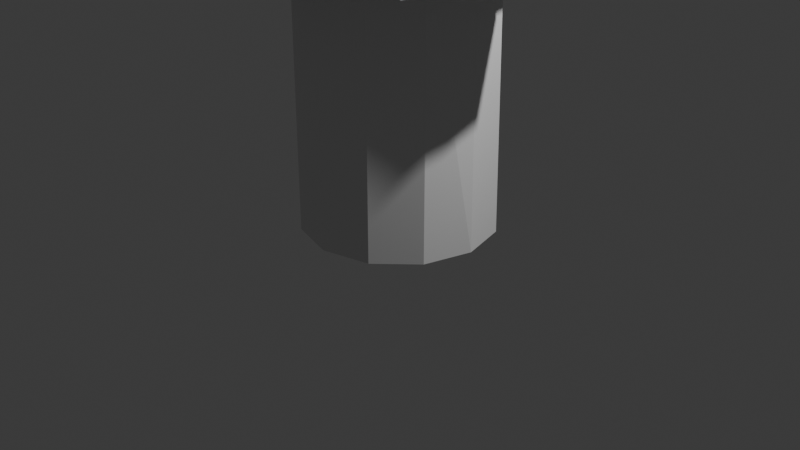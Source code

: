 # Source: 3WEEK_castle.blend  (saved by Blender 4.2.67; exported with 4.5.12 LTS)
import bpy
from mathutils import Matrix  # noqa: F401  (used for matrix-valued properties, if any)

bpy.ops.wm.read_factory_settings(use_empty=True)
scene = bpy.context.scene
scene.name = 'Scene'

# ---- collections
col_collection = bpy.data.collections.new('Collection'); scene.collection.children.link(col_collection)

# ---- world
world_world = bpy.data.worlds.new('World'); scene.world = world_world
world_world.use_nodes = True; world_world.node_tree.nodes.clear()
_N = world_world.node_tree.nodes; _L = world_world.node_tree.links
n0 = _N.new('ShaderNodeOutputWorld'); n0.name = 'World Output'; n0.location = (300, 300)
n1 = _N.new('ShaderNodeBackground'); n1.name = 'Background'; n1.location = (10, 300)
n1.inputs[0].default_value = (0.05088, 0.05088, 0.05088, 1.0)
_L.new(n1.outputs[0], n0.inputs[0])
n0.is_active_output = True
world_world.color = (0.05088, 0.05088, 0.05088)
world_world.sun_shadow_jitter_overblur = 0.0

# ---- cameras
cam_camera = bpy.data.cameras.new('Camera')
cam_camera.clip_end = 100.0
cam_camera.ortho_scale = 7.314

# ---- lights
light_light = bpy.data.lights.new('Light', 'POINT')
light_light.energy = 1000.0
light_light.shadow_soft_size = 0.1

# ---- meshes
me_circle = bpy.data.meshes.new('Circle')
me_circle.from_pydata([(0.0, 1.0, 0.0), (-0.5, 0.866, 0.0), (-0.866, 0.5, 0.0), (-1.0, 0.0, 0.0), (-0.866, -0.5, 0.0), (-0.5, -0.866, 0.0), (0.0, -1.0, 0.0), (0.5, -0.866, 0.0), (0.866, -0.5, 0.0), (1.0, 0.0, 0.0), (0.866, 0.5, 0.0), (0.5, 0.866, 0.0), (-0.0005917, 0.9813, 2.956), (-0.4644, 0.857, 2.956), (-0.8039, 0.5175, 2.956), (-0.9281, 0.05374, 2.956), (-0.866, -0.5, 2.956), (-0.5, -0.866, 2.956), (0.0, -1.0, 2.956), (0.5, -0.866, 2.956), (0.866, -0.5, 2.956), (0.9269, 0.05374, 2.956), (0.8027, 0.5175, 2.956), (0.4632, 0.857, 2.956), (-0.01574, 1.707, 2.972), (-0.8421, 1.485, 2.972), (-1.447, 0.8801, 2.972), (-1.669, 0.05374, 2.972), (-1.56, -0.891, 2.972), (-0.9073, -1.543, 2.972), (-0.01633, -1.782, 2.972), (0.8746, -1.543, 2.972), (1.527, -0.891, 2.972), (1.637, 0.05374, 2.972), (1.416, 0.8801, 2.972), (0.8107, 1.485, 2.972), (-0.01633, 0.0391, 6.026), (-0.03588, 0.03386, 6.026), (-0.05019, 0.01955, 6.026), (-0.05543, 1.71e-10, 6.026), (-0.05019, -0.01955, 6.026), (-0.03588, -0.03386, 6.026), (-0.01633, -0.0391, 6.026), (0.003217, -0.03386, 6.026), (0.01753, -0.01955, 6.026), (0.02277, 1.71e-10, 6.026), (0.01753, 0.01955, 6.026), (0.003217, 0.03386, 6.026), (-0.2972, 0.4865, 4.659), (-0.6539, 1.104, 3.517), (-1.121, 0.6376, 3.517), (-0.5029, 0.2809, 4.659), (0.4702, -0.2809, 4.659), (1.088, -0.6376, 3.517), (1.259, 3.933e-09, 3.517), (0.5455, 2.954e-10, 4.659), (-0.2972, -0.4865, 4.659), (-0.6539, -1.104, 3.517), (-0.01633, -1.275, 3.517), (-0.01633, -0.5618, 4.659), (-1.291, 3.933e-09, 3.517), (-0.5781, 2.954e-10, 4.659), (1.088, 0.6376, 3.517), (0.4702, 0.2809, 4.659), (0.6212, -1.104, 3.517), (0.2646, -0.4865, 4.659), (-1.121, -0.6376, 3.517), (-0.5029, -0.2809, 4.659), (0.6212, 1.104, 3.517), (0.2646, 0.4865, 4.659), (-0.01633, 0.5618, 4.659), (-0.01633, 1.275, 3.517)], [], [(4, 3, 15, 16), (11, 10, 22, 23), (1, 0, 12, 13), (8, 7, 19, 20), (5, 4, 16, 17), (0, 11, 23, 12), (2, 1, 13, 14), (9, 8, 20, 21), (6, 5, 17, 18), (3, 2, 14, 15), (10, 9, 21, 22), (7, 6, 18, 19), (25, 24, 71, 49), (32, 31, 64, 53), (29, 28, 66, 57), (52, 65, 43, 44), (56, 67, 40, 41), (28, 27, 60, 66), (24, 35, 68, 71), (26, 25, 49, 50), (33, 32, 53, 54), (30, 29, 57, 58), (70, 69, 47, 36), (31, 30, 58, 64), (34, 33, 54, 62), (27, 26, 50, 60), (69, 63, 46, 47), (67, 61, 39, 40), (65, 59, 42, 43), (63, 55, 45, 46), (61, 51, 38, 39), (59, 56, 41, 42), (55, 52, 44, 45), (51, 48, 37, 38), (69, 70, 71, 68), (67, 56, 57, 66), (65, 52, 53, 64), (70, 48, 49, 71), (63, 69, 68, 62), (61, 67, 66, 60), (59, 65, 64, 58), (55, 63, 62, 54), (51, 61, 60, 50), (56, 59, 58, 57), (52, 55, 54, 53), (48, 51, 50, 49), (48, 70, 36, 37)])
_uv = me_circle.uv_layers.new(name='UVMap')
_uv.uv.foreach_set('vector', [0.0, 0.0, 0.0, 0.0, 0.0, 0.0, 0.0, 0.0, 0.0, 0.0, 0.0, 0.0, 0.0, 0.0, 0.0, 0.0, 0.0, 0.0, 0.0, 0.0, 0.0, 0.0, 0.0, 0.0, 0.0, 0.0, 0.0, 0.0, 0.0, 0.0, 0.0, 0.0, 0.0, 0.0, 0.0, 0.0, 0.0, 0.0, 0.0, 0.0, 0.0, 0.0, 0.0, 0.0, 0.0, 0.0, 0.0, 0.0, 0.0, 0.0, 0.0, 0.0, 0.0, 0.0, 0.0, 0.0, 0.0, 0.0, 0.0, 0.0, 0.0, 0.0, 0.0, 0.0, 0.0, 0.0, 0.0, 0.0, 0.0, 0.0, 0.0, 0.0, 0.0, 0.0, 0.0, 0.0, 0.0, 0.0, 0.0, 0.0, 0.0, 0.0, 0.0, 0.0, 0.0, 0.0, 0.0, 0.0, 0.0, 0.0, 0.0, 0.0, 0.0, 0.0, 0.0, 0.0, 0.0, 0.0, 0.0, 0.0, 0.0, 0.0, 0.0, 0.0, 0.0, 0.0, 0.0, 0.0, 0.0, 0.0, 0.0, 0.0, 0.0, 0.0, 0.0, 0.0, 0.0, 0.0, 0.0, 0.0, 0.0, 0.0, 0.0, 0.0, 0.0, 0.0, 0.0, 0.0, 0.0, 0.0, 0.0, 0.0, 0.0, 0.0, 0.0, 0.0, 0.0, 0.0, 0.0, 0.0, 0.0, 0.0, 0.0, 0.0, 0.0, 0.0, 0.0, 0.0, 0.0, 0.0, 0.0, 0.0, 0.0, 0.0, 0.0, 0.0, 0.0, 0.0, 0.0, 0.0, 0.0, 0.0, 0.0, 0.0, 0.0, 0.0, 0.0, 0.0, 0.0, 0.0, 0.0, 0.0, 0.0, 0.0, 0.0, 0.0, 0.0, 0.0, 0.0, 0.0, 0.0, 0.0, 0.0, 0.0, 0.0, 0.0, 0.0, 0.0, 0.0, 0.0, 0.0, 0.0, 0.0, 0.0, 0.0, 0.0, 0.0, 0.0, 0.0, 0.0, 0.0, 0.0, 0.0, 0.0, 0.0, 0.0, 0.0, 0.0, 0.0, 0.0, 0.0, 0.0, 0.0, 0.0, 0.0, 0.0, 0.0, 0.0, 0.0, 0.0, 0.0, 0.0, 0.0, 0.0, 0.0, 0.0, 0.0, 0.0, 0.0, 0.0, 0.0, 0.0, 0.0, 0.0, 0.0, 0.0, 0.0, 0.0, 0.0, 0.0, 0.0, 0.0, 0.0, 0.0, 0.0, 0.0, 0.0, 0.0, 0.0, 0.0, 0.0, 0.0, 0.0, 0.0, 0.0, 0.0, 0.0, 0.0, 0.0, 0.0, 0.0, 0.0, 0.0, 0.0, 0.0, 0.0, 0.0, 0.0, 0.0, 0.0, 0.0, 0.0, 0.0, 0.0, 0.0, 0.0, 0.0, 0.0, 0.0, 0.0, 0.0, 0.0, 0.0, 0.0, 0.0, 0.0, 0.0, 0.0, 0.0, 0.0, 0.0, 0.0, 0.0, 0.0, 0.0, 0.0, 0.0, 0.0, 0.0, 0.0, 0.0, 0.0, 0.0, 0.0, 0.0, 0.0, 0.0, 0.0, 0.0, 0.0, 0.0, 0.0, 0.0, 0.0, 0.0, 0.0, 0.0, 0.0, 0.0, 0.0, 0.0, 0.0, 0.0, 0.0, 0.0, 0.0, 0.0, 0.0, 0.0, 0.0, 0.0, 0.0, 0.0, 0.0, 0.0, 0.0, 0.0, 0.0, 0.0, 0.0, 0.0, 0.0, 0.0, 0.0, 0.0, 0.0, 0.0, 0.0, 0.0, 0.0, 0.0, 0.0, 0.0, 0.0, 0.0, 0.0, 0.0, 0.0, 0.0, 0.0, 0.0, 0.0, 0.0, 0.0, 0.0, 0.0, 0.0, 0.0, 0.0, 0.0, 0.0, 0.0, 0.0, 0.0, 0.0, 0.0])
me_circle.update()
me_circle_003 = bpy.data.meshes.new('Circle.003')
me_circle_003.from_pydata([(1.396, 0.8628, 2.974), (0.8019, 1.46, 2.974), (1.073, 0.6246, 3.511), (0.6145, 1.085, 3.511), (0.4311, 1.57, 2.97), (-0.482, 1.565, 2.966), (0.3325, 1.228, 3.506), (-0.4288, 1.161, 3.498), (-1.01, 1.281, 2.975), (-1.555, 0.3293, 2.995), (-0.9386, 0.8074, 3.5), (-1.223, 0.3787, 3.512), (1.569, -0.3664, 3.018), (1.503, 0.5078, 2.996), (1.237, -0.2729, 3.515), (1.159, 0.3549, 3.508), (-1.557, -0.711, 3.013), (-1.625, 0.102, 2.941), (-1.16, -0.5905, 3.527), (-1.236, 0.05303, 3.473), (0.4089, -1.654, 2.984), (-0.4192, -1.641, 2.951), (0.3226, -1.249, 3.512), (-0.327, -1.262, 3.488), (0.1828, 1.974, 2.88), (-0.1181, 1.978, 2.882), (-1.63, 1.101, 2.851), (-1.806, 0.738, 2.858), (-1.869, -0.593, 2.899), (-1.899, -0.3448, 2.878), (0.1679, -1.937, 2.863), (-0.1468, -1.943, 2.852), (1.967, -0.02172, 2.85), (1.921, 0.365, 2.832), (1.39, 1.391, 2.911), (1.094, 1.665, 2.895), (1.042, -1.342, 2.994), (1.524, -0.6973, 2.975), (0.7899, -1.059, 3.5), (1.171, -0.554, 3.493), (1.471, -1.375, 2.82), (1.745, -1.053, 2.827), (-0.708, -1.576, 2.969), (-1.36, -1.034, 2.98), (-0.4719, -1.201, 3.499), (-0.9946, -0.8142, 3.511), (-0.9931, -1.665, 2.859), (-1.195, -1.516, 2.863), (1.59, 0.0985, 2.979), (1.197, 0.04533, 3.511), (1.959, 0.1583, 2.823), (1.081, 1.18, 2.974), (0.8298, 0.8692, 3.511), (1.249, 1.548, 2.879), (-0.02431, 1.576, 2.975), (-0.04583, 1.195, 3.502), (0.03324, 1.976, 2.881), (-1.272, 0.8502, 2.974), (-1.072, 0.6069, 3.506), (-1.761, 0.8858, 2.85), (-1.599, -0.3391, 2.979), (-1.198, -0.2687, 3.5), (-1.884, -0.4689, 2.889), (-1.047, -1.325, 2.976), (-0.7332, -1.007, 3.505), (-1.094, -1.59, 2.861), (-0.01206, -1.662, 2.969), (-0.002187, -1.256, 3.5), (0.01053, -1.94, 2.857), (1.298, -1.043, 2.964), (0.9804, -0.8065, 3.497), (1.617, -1.219, 2.844), (0.3325, 1.228, 3.506), (1.125, 1.231, 2.968), (1.454, 0.9012, 2.968), (0.8638, 0.9078, 3.527), (1.117, 0.6531, 3.527), (0.6396, 1.133, 3.527), (0.8348, 1.523, 2.968), (-0.02565, 1.644, 2.968), (-0.5023, 1.632, 2.96), (-0.04807, 1.247, 3.518), (0.346, 1.282, 3.522), (0.4486, 1.638, 2.964), (-0.4469, 1.212, 3.514), (-1.325, 0.8881, 2.968), (-1.62, 0.3455, 2.99), (-1.116, 0.6346, 3.521), (-0.9778, 0.8434, 3.516), (-1.052, 1.337, 2.969), (-1.274, 0.397, 3.528), (1.655, 0.1052, 2.973), (1.565, 0.5315, 2.991), (1.247, 0.04981, 3.528), (1.288, -0.2816, 3.531), (1.633, -0.379, 3.014), (1.206, 0.3722, 3.524), (-1.665, -0.3506, 2.973), (-1.692, 0.1088, 2.934), (-1.248, -0.2772, 3.516), (-1.208, -0.6123, 3.544), (-1.622, -0.7379, 3.008), (-1.287, 0.05783, 3.488), (-0.01289, -1.728, 2.962), (-0.4369, -1.707, 2.944), (-0.002616, -1.305, 3.516), (0.3356, -1.298, 3.528), (0.4255, -1.72, 2.978), (-0.3409, -1.312, 3.504), (0.03427, 2.06, 2.871), (-0.1233, 2.062, 2.873), (0.19, 2.059, 2.87), (-1.834, 0.9251, 2.839), (-1.881, 0.7712, 2.848), (-1.698, 1.149, 2.84), (-1.962, -0.4857, 2.879), (-1.978, -0.3565, 2.868), (-1.947, -0.615, 2.89), (0.01063, -2.018, 2.846), (-0.1532, -2.021, 2.841), (0.1745, -2.015, 2.852), (2.04, 0.1675, 2.811), (2.0, 0.3827, 2.82), (2.048, -0.02001, 2.839), (1.3, 1.615, 2.869), (1.447, 1.451, 2.902), (1.139, 1.736, 2.885), (1.352, -1.083, 2.958), (1.587, -0.7236, 2.969), (1.021, -0.8373, 3.512), (0.8222, -1.1, 3.516), (1.085, -1.395, 2.989), (1.219, -0.5743, 3.509), (1.683, -1.267, 2.832), (1.817, -1.094, 2.815), (1.532, -1.429, 2.808), (-1.09, -1.378, 2.97), (-1.417, -1.074, 2.974), (-0.7639, -1.047, 3.521), (-0.4917, -1.248, 3.515), (-0.7377, -1.638, 2.962), (-1.036, -0.8453, 3.527), (-1.14, -1.654, 2.85), (-1.245, -1.576, 2.852), (-1.035, -1.731, 2.848), (0.346, 1.282, 3.522), (-0.995, 0.622, 3.777), (-1.225, 0.07397, 3.785), (-0.7417, 0.476, 4.149), (-0.9188, 0.05324, 4.155), (-1.197, -0.1974, 3.782), (-0.9483, -0.7912, 3.773), (-0.9363, -0.169, 4.152), (-0.6885, -0.6473, 4.141), (-0.6217, -1.059, 3.77), (0.1455, -1.159, 3.762), (-0.3209, -0.8846, 4.131), (0.03501, -0.9549, 4.129), (-0.2393, 1.065, 3.785), (-0.792, 0.7871, 3.786), (-0.2007, 0.8238, 4.134), (-0.589, 0.6043, 4.141), (0.8244, -0.881, 3.753), (0.3111, -1.143, 3.719), (0.65, -0.6536, 4.121), (0.2498, -0.8758, 4.095), (0.9102, 0.654, 3.727), (1.124, 0.1107, 3.699), (0.681, 0.49, 4.107), (0.8632, 0.06981, 4.086), (-1.395, -0.4679, 3.725), (-1.317, -0.665, 3.725), (-0.34, -1.415, 3.675), (-0.05642, -1.432, 3.672), (0.8289, -1.116, 3.673), (0.6745, -1.202, 3.664), (1.157, 0.5728, 3.634), (1.245, 0.3692, 3.624), (-0.5743, 1.231, 3.676), (-0.8145, 1.097, 3.67), (-1.339, 0.4756, 3.743), (-1.438, 0.2095, 3.735), (0.5377, 0.983, 3.745), (-0.01251, 1.124, 3.747), (0.4313, 0.7434, 4.105), (-0.0002933, 0.8563, 4.113), (0.4397, 1.271, 3.624), (0.1565, 1.363, 3.637), (1.159, -0.09519, 3.71), (0.9813, -0.6657, 3.725), (0.8623, -0.04111, 4.093), (0.751, -0.4857, 4.106), (1.291, -0.2573, 3.629), (1.248, -0.4287, 3.634), (-0.5487, 0.9532, 3.766), (-0.3975, 0.7125, 4.138), (-0.6903, 1.178, 3.66), (-1.117, 0.3311, 3.781), (-0.8357, 0.2517, 4.152), (-1.404, 0.3414, 3.723), (-1.078, -0.4958, 3.782), (-0.8131, -0.4067, 4.146), (-1.356, -0.5659, 3.725), (-0.2704, -1.114, 3.759), (-0.1544, -0.9175, 4.13), (-0.165, -1.443, 3.669), (0.5924, -1.008, 3.736), (0.4499, -0.7647, 4.108), (0.7517, -1.159, 3.669), (1.087, -0.3833, 3.718), (0.8066, -0.2634, 4.1), (1.27, -0.343, 3.632), (1.028, 0.3817, 3.713), (0.7721, 0.2799, 4.096), (1.201, 0.471, 3.629), (0.2728, 1.07, 3.731), (0.2155, 0.7999, 4.109), (0.2997, 1.324, 3.645), (-0.9363, -0.169, 4.152), (-1.162, 0.3463, 3.778), (-1.036, 0.6491, 3.774), (-0.8696, 0.2635, 4.164), (-0.7718, 0.4972, 4.161), (-0.9562, 0.05687, 4.167), (-1.275, 0.07845, 3.782), (-1.122, -0.5149, 3.779), (-0.9869, -0.8226, 3.77), (-0.8462, -0.4221, 4.159), (-0.9745, -0.1745, 4.165), (-1.246, -0.2042, 3.779), (-0.7163, -0.6727, 4.153), (-0.281, -1.159, 3.755), (0.1522, -1.205, 3.758), (-0.1602, -0.9541, 4.142), (-0.3336, -0.9198, 4.143), (-0.6468, -1.102, 3.767), (0.03712, -0.993, 4.141), (-0.5708, 0.9941, 3.763), (-0.8241, 0.8211, 3.783), (-0.4133, 0.7434, 4.15), (-0.2083, 0.8593, 4.146), (-0.2486, 1.11, 3.782), (-0.6127, 0.6307, 4.153), (0.6176, -1.048, 3.732), (0.3247, -1.189, 3.713), (0.4692, -0.7949, 4.119), (0.6776, -0.6793, 4.132), (0.8592, -0.9161, 3.749), (0.2608, -0.9106, 4.105), (1.072, 0.399, 3.707), (1.171, 0.1167, 3.692), (0.8047, 0.2929, 4.106), (0.7098, 0.5117, 4.117), (0.9486, 0.6825, 3.722), (0.8996, 0.07412, 4.095), (-1.412, -0.5879, 3.719), (-1.371, -0.6911, 3.72), (-1.453, -0.4859, 3.719), (-0.1711, -1.501, 3.662), (-0.0581, -1.49, 3.665), (-0.3534, -1.473, 3.668), (0.7835, -1.206, 3.661), (0.7031, -1.25, 3.656), (0.8639, -1.161, 3.666), (1.252, 0.4919, 3.62), (1.298, 0.3859, 3.615), (1.206, 0.5979, 3.625), (-0.7182, 1.228, 3.652), (-0.8476, 1.144, 3.663), (-0.5974, 1.283, 3.668), (-1.462, 0.357, 3.717), (-1.394, 0.4967, 3.738), (-1.497, 0.2196, 3.73), (0.2848, 1.115, 3.726), (-0.01236, 1.172, 3.743), (0.2251, 0.8344, 4.12), (0.4498, 0.7756, 4.116), (0.5607, 1.025, 3.74), (0.0003546, 0.8932, 4.124), (0.3127, 1.381, 3.636), (0.1637, 1.421, 3.628), (0.4585, 1.325, 3.615), (1.132, -0.3977, 3.713), (1.023, -0.6919, 3.72), (0.8407, -0.2729, 4.11), (0.8986, -0.04139, 4.103), (1.208, -0.09771, 3.705), (0.7828, -0.5044, 4.116), (1.323, -0.3558, 3.622), (1.301, -0.4451, 3.625), (1.345, -0.2665, 3.62), (-0.9745, -0.1745, 4.165), (-0.6641, 0.2078, 4.552), (-0.6666, -0.1626, 4.557), (-0.4834, 0.1837, 4.784), (-0.4853, -0.1021, 4.788), (-0.5864, -0.3126, 4.555), (-0.3023, -0.5961, 4.55), (-0.4428, -0.2344, 4.786), (-0.1865, -0.4515, 4.779), (-0.05042, -0.6732, 4.548), (0.4157, -0.5489, 4.543), (0.0817, -0.5013, 4.773), (0.3036, -0.4575, 4.772), (-0.3331, 0.6421, 4.557), (-0.5861, 0.3511, 4.558), (-0.2538, 0.5124, 4.775), (-0.4257, 0.2938, 4.779), (0.7413, -0.2278, 4.537), (0.5075, -0.5007, 4.516), (0.5869, -0.138, 4.766), (0.4087, -0.3609, 4.751), (0.4271, 0.6778, 4.521), (0.679, 0.4151, 4.503), (0.3337, 0.5288, 4.758), (0.5384, 0.3297, 4.745), (-0.6367, -0.5156, 4.52), (-0.5447, -0.6106, 4.52), (0.1964, -0.8119, 4.489), (0.364, -0.7545, 4.487), (0.7997, -0.3625, 4.488), (0.731, -0.4485, 4.481), (0.5887, 0.6894, 4.463), (0.6878, 0.5929, 4.457), (-0.5658, 0.6587, 4.489), (-0.6726, 0.5248, 4.486), (-0.8277, 0.04191, 4.531), (-0.8218, -0.135, 4.526), (0.1343, 0.7792, 4.532), (-0.2164, 0.7301, 4.534), (0.1297, 0.6158, 4.757), (-0.1459, 0.5786, 4.762), (0.009433, 0.9222, 4.457), (-0.1757, 0.9083, 4.465), (0.748, 0.3046, 4.511), (0.7808, -0.06648, 4.52), (0.5641, 0.2655, 4.749), (0.6053, -0.01719, 4.757), (0.8627, 0.2425, 4.46), (0.8786, 0.1335, 4.463), (-0.4852, 0.5046, 4.545), (-0.3409, 0.4016, 4.777), (-0.6201, 0.6006, 4.479), (-0.6654, 0.01122, 4.555), (-0.4844, 0.03201, 4.786), (-0.8335, -0.0509, 4.518), (-0.4471, -0.4565, 4.555), (-0.3154, -0.3423, 4.782), (-0.591, -0.5628, 4.52), (0.1653, -0.6218, 4.541), (0.1855, -0.4808, 4.772), (0.3039, -0.7863, 4.485), (0.6376, -0.3559, 4.527), (0.4978, -0.2494, 4.759), (0.7653, -0.4055, 4.485), (0.7747, 0.1214, 4.516), (0.5847, 0.1242, 4.753), (0.8707, 0.188, 4.461), (0.5597, 0.5487, 4.512), (0.4361, 0.4293, 4.751), (0.6382, 0.6412, 4.46), (-0.03898, 0.7664, 4.524), (-0.008137, 0.5972, 4.759), (-0.08386, 0.9196, 4.47), (-0.4428, -0.2344, 4.786), (-0.6953, 0.009143, 4.553), (-0.6939, 0.2139, 4.55), (-0.5068, 0.03079, 4.794), (-0.5057, 0.1887, 4.791), (-0.5078, -0.1089, 4.796), (-0.6965, -0.1719, 4.555), (-0.468, -0.4779, 4.554), (-0.3171, -0.6233, 4.548), (-0.3308, -0.359, 4.79), (-0.4635, -0.2466, 4.794), (-0.613, -0.3281, 4.553), (-0.1965, -0.4728, 4.786), (0.1698, -0.6501, 4.538), (0.4306, -0.5742, 4.54), (0.1909, -0.5032, 4.78), (0.08276, -0.5246, 4.78), (-0.05483, -0.7036, 4.546), (0.3139, -0.479, 4.779), (-0.5076, 0.5229, 4.543), (-0.6127, 0.3631, 4.556), (-0.3574, 0.4157, 4.785), (-0.2666, 0.5311, 4.782), (-0.3493, 0.6661, 4.555), (-0.4457, 0.3034, 4.787), (0.6617, -0.3732, 4.524), (0.5262, -0.524, 4.512), (0.5161, -0.2623, 4.765), (0.6089, -0.1462, 4.773), (0.7697, -0.2398, 4.535), (0.4233, -0.3784, 4.757), (0.5805, 0.5689, 4.509), (0.7048, 0.4297, 4.499), (0.4518, 0.4445, 4.757), (0.3452, 0.5482, 4.764), (0.4424, 0.7033, 4.518), (0.5583, 0.3408, 4.751), (-0.6178, -0.5887, 4.516), (-0.5696, -0.6385, 4.516), (-0.6654, -0.5395, 4.516), (0.3142, -0.8214, 4.48), (0.3768, -0.7883, 4.482), (0.2023, -0.848, 4.484), (0.7947, -0.4248, 4.48), (0.7589, -0.4696, 4.477), (0.8305, -0.38, 4.483), (0.6623, 0.6652, 4.454), (0.714, 0.615, 4.451), (0.6107, 0.7154, 4.458), (-0.6481, 0.623, 4.474), (-0.7028, 0.544, 4.481), (-0.5915, 0.6835, 4.484), (-0.8703, -0.05555, 4.515), (-0.8643, 0.0411, 4.528), (-0.8582, -0.1432, 4.523), (-0.04291, 0.7956, 4.521), (-0.2277, 0.7578, 4.531), (-0.0108, 0.6194, 4.766), (0.1327, 0.6388, 4.763), (0.1375, 0.8089, 4.529), (-0.1543, 0.6001, 4.768), (-0.08966, 0.9552, 4.464), (-0.1853, 0.9434, 4.459), (0.007501, 0.9579, 4.451), (0.8045, 0.1239, 4.512), (0.8108, -0.07178, 4.516), (0.6066, 0.1268, 4.76), (0.5852, 0.274, 4.756), (0.7767, 0.3147, 4.507), (0.6281, -0.02044, 4.764), (0.9044, 0.1932, 4.456), (0.9127, 0.1365, 4.457), (0.8961, 0.25, 4.454), (-0.4635, -0.2466, 4.794), (-0.4783, 0.09265, 5.04), (-0.48, -0.1506, 5.043), (-0.3596, 0.0768, 5.192), (-0.3609, -0.1109, 5.195), (-0.4273, -0.2491, 5.042), (-0.2407, -0.4353, 5.039), (-0.333, -0.1978, 5.194), (-0.1647, -0.3403, 5.189), (-0.0753, -0.4859, 5.038), (0.2308, -0.4043, 5.034), (0.01146, -0.373, 5.185), (0.1572, -0.3442, 5.184), (-0.261, 0.3779, 5.043), (-0.4271, 0.1868, 5.044), (-0.2089, 0.2927, 5.187), (-0.3218, 0.1491, 5.189), (0.4447, -0.1934, 5.031), (0.2911, -0.3726, 5.016), (0.3432, -0.1344, 5.181), (0.2262, -0.2808, 5.171), (0.2383, 0.4013, 5.02), (0.4037, 0.2288, 5.008), (0.177, 0.3035, 5.175), (0.3114, 0.1727, 5.167), (-0.4603, -0.3824, 5.019), (-0.3999, -0.4448, 5.019), (0.08682, -0.577, 4.999), (0.1969, -0.5393, 4.997), (0.483, -0.2819, 4.998), (0.4379, -0.3383, 4.994), (0.3444, 0.4089, 4.982), (0.4095, 0.3456, 4.978), (-0.4137, 0.3888, 4.999), (-0.4839, 0.3008, 4.996), (-0.5858, -0.0163, 5.026), (-0.5819, -0.1325, 5.023), (0.04601, 0.4679, 5.027), (-0.1843, 0.4357, 5.028), (0.04296, 0.3606, 5.175), (-0.138, 0.3362, 5.178), (-0.036, 0.5618, 4.978), (-0.1576, 0.5527, 4.983), (0.449, 0.1562, 5.013), (0.4706, -0.08748, 5.019), (0.3283, 0.1306, 5.17), (0.3553, -0.0551, 5.175), (0.5244, 0.1155, 4.98), (0.5348, 0.04384, 4.982), (-0.3608, 0.2875, 5.036), (-0.2661, 0.2199, 5.188), (-0.4494, 0.3506, 4.992), (-0.4792, -0.03645, 5.042), (-0.3603, -0.0228, 5.194), (-0.5896, -0.07725, 5.018), (-0.3358, -0.3436, 5.042), (-0.2493, -0.2686, 5.192), (-0.4303, -0.4134, 5.019), (0.06634, -0.4522, 5.033), (0.07963, -0.3596, 5.185), (0.1574, -0.5602, 4.996), (0.3766, -0.2776, 5.024), (0.2847, -0.2076, 5.176), (0.4604, -0.3101, 4.996), (0.4666, 0.03592, 5.016), (0.3418, 0.03773, 5.172), (0.5296, 0.07965, 4.981), (0.3254, 0.3165, 5.014), (0.2442, 0.2381, 5.171), (0.3769, 0.3772, 4.98), (-0.06779, 0.4595, 5.022), (-0.04753, 0.3484, 5.176), (-0.09726, 0.5601, 4.986), (-0.333, -0.1978, 5.194), (-0.4988, -0.03781, 5.041), (-0.4979, 0.09663, 5.039), (-0.375, -0.02359, 5.199), (-0.3743, 0.08013, 5.197), (-0.3757, -0.1153, 5.2), (-0.4996, -0.1567, 5.042), (-0.3495, -0.3577, 5.041), (-0.2504, -0.4532, 5.037), (-0.2594, -0.2796, 5.197), (-0.3465, -0.2058, 5.199), (-0.4448, -0.2593, 5.041), (-0.1713, -0.3543, 5.194), (0.06931, -0.4707, 5.031), (0.2406, -0.4209, 5.033), (0.08315, -0.3743, 5.19), (0.01216, -0.3883, 5.19), (-0.0782, -0.5059, 5.036), (0.1639, -0.3584, 5.189), (-0.3755, 0.2996, 5.034), (-0.4446, 0.1947, 5.043), (-0.2769, 0.2292, 5.193), (-0.2173, 0.305, 5.191), (-0.2716, 0.3936, 5.042), (-0.3349, 0.1555, 5.194), (0.3924, -0.2889, 5.022), (0.3034, -0.3879, 5.014), (0.2967, -0.2161, 5.18), (0.3577, -0.1399, 5.186), (0.4633, -0.2013, 5.029), (0.2358, -0.2923, 5.175), (0.3391, 0.3298, 5.012), (0.4207, 0.2384, 5.006), (0.2545, 0.2481, 5.175), (0.1845, 0.3162, 5.18), (0.2484, 0.4181, 5.018), (0.3245, 0.18, 5.171), (-0.4479, -0.4304, 5.017), (-0.4162, -0.4631, 5.017), (-0.4792, -0.3981, 5.017), (0.1641, -0.5832, 4.993), (0.2052, -0.5615, 4.994), (0.09064, -0.6007, 4.996), (0.4797, -0.3228, 4.993), (0.4562, -0.3522, 4.991), (0.5032, -0.2934, 4.995), (0.3928, 0.393, 4.976), (0.4267, 0.36, 4.974), (0.3589, 0.426, 4.978), (-0.4678, 0.3653, 4.989), (-0.5037, 0.3134, 4.993), (-0.4307, 0.405, 4.996), (-0.6137, -0.0803, 5.016), (-0.6098, -0.01682, 5.024), (-0.6058, -0.1378, 5.021), (-0.07037, 0.4787, 5.019), (-0.1917, 0.4539, 5.026), (-0.04928, 0.363, 5.181), (0.04496, 0.3757, 5.179), (0.04814, 0.4874, 5.025), (-0.1435, 0.3503, 5.182), (-0.1011, 0.5834, 4.983), (-0.1639, 0.5757, 4.979), (-0.03726, 0.5852, 4.974), (0.4861, 0.03755, 5.014), (0.4903, -0.09095, 5.017), (0.3562, 0.03944, 5.177), (0.3421, 0.1361, 5.174), (0.4679, 0.1629, 5.011), (0.3703, -0.05724, 5.179), (0.5517, 0.08309, 4.977), (0.5572, 0.0458, 4.978), (0.5463, 0.1204, 4.976), (-0.3465, -0.2058, 5.199), (-0.2708, 0.05475, 5.485), (-0.2718, -0.09588, 5.487), (-0.1973, 0.04494, 5.579), (-0.1981, -0.07127, 5.581), (-0.2392, -0.1569, 5.486), (-0.1237, -0.2721, 5.484), (-0.1808, -0.1251, 5.58), (-0.07658, -0.2134, 5.577), (-0.02125, -0.3035, 5.483), (0.1683, -0.253, 5.481), (0.03248, -0.2336, 5.575), (0.1227, -0.2158, 5.574), (-0.1362, 0.2314, 5.487), (-0.2391, 0.113, 5.487), (-0.104, 0.1786, 5.576), (-0.1739, 0.08973, 5.577), (0.3007, -0.1224, 5.479), (0.2056, -0.2334, 5.47), (0.2379, -0.08586, 5.572), (0.1655, -0.1765, 5.566), (0.1729, 0.2459, 5.472), (0.2754, 0.139, 5.465), (0.135, 0.1853, 5.569), (0.2182, 0.1043, 5.563), (-0.2597, -0.2394, 5.472), (-0.2222, -0.2781, 5.472), (0.07914, -0.3599, 5.459), (0.1473, -0.3366, 5.458), (0.3245, -0.1771, 5.459), (0.2965, -0.2121, 5.456), (0.2386, 0.2506, 5.449), (0.2789, 0.2114, 5.446), (-0.2308, 0.2381, 5.459), (-0.2743, 0.1837, 5.458), (-0.3373, -0.01271, 5.476), (-0.3349, -0.08466, 5.474), (0.05387, 0.2871, 5.477), (-0.08875, 0.2672, 5.478), (0.05198, 0.2207, 5.568), (-0.06009, 0.2056, 5.57), (0.003092, 0.3453, 5.446), (-0.07219, 0.3396, 5.45), (0.3034, 0.09414, 5.468), (0.3168, -0.05678, 5.472), (0.2287, 0.07823, 5.565), (0.2454, -0.03674, 5.568), (0.3501, 0.06888, 5.448), (0.3565, 0.02453, 5.449), (-0.198, 0.1754, 5.482), (-0.1394, 0.1336, 5.577), (-0.2529, 0.2145, 5.455), (-0.2713, -0.02518, 5.486), (-0.1977, -0.01673, 5.58), (-0.3397, -0.05045, 5.471), (-0.1826, -0.2154, 5.486), (-0.129, -0.169, 5.579), (-0.2411, -0.2586, 5.472), (0.06646, -0.2826, 5.48), (0.07469, -0.2253, 5.575), (0.1228, -0.3495, 5.458), (0.2586, -0.1745, 5.475), (0.2017, -0.1312, 5.569), (0.3105, -0.1946, 5.458), (0.3143, 0.01963, 5.47), (0.237, 0.02075, 5.567), (0.3533, 0.0467, 5.448), (0.2269, 0.1934, 5.469), (0.1766, 0.1448, 5.566), (0.2588, 0.231, 5.448), (-0.01659, 0.2819, 5.473), (-0.004052, 0.2131, 5.569), (-0.03485, 0.3442, 5.451), (-0.1808, -0.1251, 5.58), (-0.2835, -0.02603, 5.485), (-0.2829, 0.05722, 5.484), (-0.2068, -0.01723, 5.583), (-0.2064, 0.047, 5.582), (-0.2072, -0.07402, 5.584), (-0.284, -0.09965, 5.486), (-0.191, -0.2241, 5.486), (-0.1297, -0.2832, 5.483), (-0.1353, -0.1758, 5.582), (-0.1892, -0.13, 5.583), (-0.25, -0.1632, 5.486), (-0.08067, -0.222, 5.58), (0.0683, -0.2941, 5.479), (0.1744, -0.2633, 5.48), (0.07687, -0.2344, 5.577), (0.03291, -0.2431, 5.578), (-0.02304, -0.3159, 5.482), (0.1269, -0.2245, 5.577), (-0.2072, 0.1829, 5.481), (-0.2499, 0.1179, 5.487), (-0.1461, 0.1393, 5.58), (-0.1092, 0.1862, 5.579), (-0.1428, 0.2411, 5.486), (-0.182, 0.09364, 5.58), (0.2683, -0.1815, 5.474), (0.2132, -0.2428, 5.469), (0.2091, -0.1364, 5.572), (0.2469, -0.08921, 5.575), (0.3123, -0.1273, 5.478), (0.1714, -0.1836, 5.568), (0.2353, 0.2016, 5.467), (0.2859, 0.145, 5.464), (0.183, 0.151, 5.568), (0.1397, 0.1932, 5.571), (0.1792, 0.2563, 5.471), (0.2263, 0.1089, 5.566), (-0.252, -0.2691, 5.47), (-0.2324, -0.2894, 5.47), (-0.2713, -0.2491, 5.47), (0.127, -0.3638, 5.456), (0.1525, -0.3503, 5.457), (0.08151, -0.3746, 5.457), (0.3224, -0.2025, 5.456), (0.3079, -0.2207, 5.454), (0.337, -0.1843, 5.457), (0.2686, 0.2407, 5.445), (0.2896, 0.2203, 5.444), (0.2476, 0.2612, 5.447), (-0.2643, 0.2236, 5.453), (-0.2865, 0.1915, 5.456), (-0.2413, 0.2482, 5.457), (-0.3547, -0.05234, 5.47), (-0.3522, -0.01303, 5.475), (-0.3497, -0.08797, 5.473), (-0.01819, 0.2938, 5.472), (-0.09334, 0.2784, 5.476), (-0.005134, 0.2221, 5.572), (0.05322, 0.23, 5.571), (0.05519, 0.2992, 5.476), (-0.06349, 0.2143, 5.573), (-0.0372, 0.3587, 5.449), (-0.07609, 0.3539, 5.447), (0.002307, 0.3598, 5.444), (0.3264, 0.02064, 5.469), (0.329, -0.05894, 5.47), (0.2459, 0.02181, 5.569), (0.2372, 0.08167, 5.568), (0.3151, 0.09823, 5.467), (0.2547, -0.03806, 5.571), (0.367, 0.04884, 5.446), (0.3704, 0.02574, 5.446), (0.3637, 0.07193, 5.445), (-0.1892, -0.13, 5.583)], [], [(51, 52, 2, 0), (54, 55, 6, 4), (57, 58, 10, 8), (48, 49, 14, 12), (60, 61, 18, 16), (66, 67, 22, 20), (54, 56, 25, 5), (57, 59, 27, 9), (60, 62, 29, 17), (66, 68, 31, 21), (48, 50, 33, 13), (51, 53, 35, 1), (69, 70, 38, 36), (69, 71, 41, 37), (63, 64, 44, 42), (63, 65, 47, 43), (12, 32, 50, 48), (13, 15, 49, 48), (0, 34, 53, 51), (1, 3, 52, 51), (4, 24, 56, 54), (5, 7, 55, 54), (8, 26, 59, 57), (9, 11, 58, 57), (16, 28, 62, 60), (17, 19, 61, 60), (42, 46, 65, 63), (43, 45, 64, 63), (20, 30, 68, 66), (21, 23, 67, 66), (36, 40, 71, 69), (37, 39, 70, 69), (73, 74, 76, 75), (79, 83, 82, 81), (85, 89, 88, 87), (91, 95, 94, 93), (97, 101, 100, 99), (103, 107, 106, 105), (79, 80, 110, 109), (85, 86, 113, 112), (97, 98, 116, 115), (103, 104, 119, 118), (91, 92, 122, 121), (73, 78, 126, 124), (127, 131, 130, 129), (127, 128, 134, 133), (136, 140, 139, 138), (136, 137, 143, 142), (95, 91, 121, 123), (92, 91, 93, 96), (74, 73, 124, 125), (78, 73, 75, 77), (83, 79, 109, 111), (80, 79, 81, 84), (89, 85, 112, 114), (86, 85, 87, 90), (101, 97, 115, 117), (98, 97, 99, 102), (140, 136, 142, 144), (137, 136, 138, 141), (107, 103, 118, 120), (104, 103, 105, 108), (131, 127, 133, 135), (128, 127, 129, 132), (8, 10, 88, 89), (35, 53, 124, 126), (13, 33, 122, 92), (11, 9, 86, 90), (32, 12, 95, 123), (53, 34, 125, 124), (14, 49, 93, 94), (70, 39, 132, 129), (1, 35, 126, 78), (12, 14, 94, 95), (71, 40, 135, 133), (55, 7, 84, 81), (34, 0, 74, 125), (15, 13, 92, 96), (56, 24, 111, 109), (38, 70, 129, 130), (18, 61, 99, 100), (6, 72, 145, 82), (36, 38, 130, 131), (16, 18, 100, 101), (39, 37, 128, 132), (19, 17, 98, 102), (58, 11, 90, 87), (41, 71, 133, 134), (59, 26, 114, 112), (37, 41, 134, 128), (22, 67, 105, 106), (40, 36, 131, 135), (20, 22, 106, 107), (23, 21, 104, 108), (44, 64, 138, 139), (25, 56, 109, 110), (61, 19, 102, 99), (42, 44, 139, 140), (5, 25, 110, 80), (62, 28, 117, 115), (45, 43, 137, 141), (24, 4, 83, 111), (47, 65, 142, 143), (27, 59, 112, 113), (2, 52, 75, 76), (43, 47, 143, 137), (9, 27, 113, 86), (0, 2, 76, 74), (46, 42, 140, 144), (26, 8, 89, 114), (3, 1, 78, 77), (64, 45, 141, 138), (29, 62, 115, 116), (65, 46, 144, 142), (49, 15, 96, 93), (17, 29, 116, 98), (6, 55, 81, 82), (50, 32, 123, 121), (28, 16, 101, 117), (4, 6, 82, 83), (31, 68, 118, 119), (7, 5, 80, 84), (21, 31, 119, 104), (67, 23, 108, 105), (30, 20, 107, 120), (10, 58, 87, 88), (68, 30, 120, 118), (52, 3, 77, 75), (33, 50, 121, 122), (197, 198, 148, 146), (200, 201, 152, 150), (203, 204, 156, 154), (194, 195, 160, 158), (206, 207, 164, 162), (212, 213, 168, 166), (200, 202, 171, 151), (203, 205, 173, 155), (206, 208, 175, 163), (212, 214, 177, 167), (194, 196, 179, 159), (197, 199, 181, 147), (215, 216, 184, 182), (215, 217, 187, 183), (209, 210, 190, 188), (209, 211, 193, 189), (158, 178, 196, 194), (159, 161, 195, 194), (146, 180, 199, 197), (147, 149, 198, 197), (150, 170, 202, 200), (151, 153, 201, 200), (154, 172, 205, 203), (155, 157, 204, 203), (162, 174, 208, 206), (163, 165, 207, 206), (188, 192, 211, 209), (189, 191, 210, 209), (166, 176, 214, 212), (167, 169, 213, 212), (182, 186, 217, 215), (183, 185, 216, 215), (219, 220, 222, 221), (225, 229, 228, 227), (231, 235, 234, 233), (237, 241, 240, 239), (243, 247, 246, 245), (249, 253, 252, 251), (225, 226, 256, 255), (231, 232, 259, 258), (243, 244, 262, 261), (249, 250, 265, 264), (237, 238, 268, 267), (219, 224, 272, 270), (273, 277, 276, 275), (273, 274, 280, 279), (282, 286, 285, 284), (282, 283, 289, 288), (241, 237, 267, 269), (238, 237, 239, 242), (220, 219, 270, 271), (224, 219, 221, 223), (229, 225, 255, 257), (226, 225, 227, 230), (235, 231, 258, 260), (232, 231, 233, 236), (247, 243, 261, 263), (244, 243, 245, 248), (286, 282, 288, 290), (283, 282, 284, 287), (253, 249, 264, 266), (250, 249, 251, 254), (277, 273, 279, 281), (274, 273, 275, 278), (154, 156, 234, 235), (181, 199, 270, 272), (159, 179, 268, 238), (157, 155, 232, 236), (178, 158, 241, 269), (199, 180, 271, 270), (160, 195, 239, 240), (216, 185, 278, 275), (147, 181, 272, 224), (158, 160, 240, 241), (217, 186, 281, 279), (201, 153, 230, 227), (180, 146, 220, 271), (161, 159, 238, 242), (202, 170, 257, 255), (184, 216, 275, 276), (164, 207, 245, 246), (152, 218, 291, 228), (182, 184, 276, 277), (162, 164, 246, 247), (185, 183, 274, 278), (165, 163, 244, 248), (204, 157, 236, 233), (187, 217, 279, 280), (205, 172, 260, 258), (183, 187, 280, 274), (168, 213, 251, 252), (186, 182, 277, 281), (166, 168, 252, 253), (169, 167, 250, 254), (190, 210, 284, 285), (171, 202, 255, 256), (207, 165, 248, 245), (188, 190, 285, 286), (151, 171, 256, 226), (208, 174, 263, 261), (191, 189, 283, 287), (170, 150, 229, 257), (193, 211, 288, 289), (173, 205, 258, 259), (148, 198, 221, 222), (189, 193, 289, 283), (155, 173, 259, 232), (146, 148, 222, 220), (192, 188, 286, 290), (172, 154, 235, 260), (149, 147, 224, 223), (210, 191, 287, 284), (175, 208, 261, 262), (211, 192, 290, 288), (195, 161, 242, 239), (163, 175, 262, 244), (152, 201, 227, 228), (196, 178, 269, 267), (174, 162, 247, 263), (150, 152, 228, 229), (177, 214, 264, 265), (153, 151, 226, 230), (167, 177, 265, 250), (213, 169, 254, 251), (176, 166, 253, 266), (156, 204, 233, 234), (214, 176, 266, 264), (198, 149, 223, 221), (179, 196, 267, 268), (343, 344, 294, 292), (346, 347, 298, 296), (349, 350, 302, 300), (340, 341, 306, 304), (352, 353, 310, 308), (358, 359, 314, 312), (346, 348, 317, 297), (349, 351, 319, 301), (352, 354, 321, 309), (358, 360, 323, 313), (340, 342, 325, 305), (343, 345, 327, 293), (361, 362, 330, 328), (361, 363, 333, 329), (355, 356, 336, 334), (355, 357, 339, 335), (304, 324, 342, 340), (305, 307, 341, 340), (292, 326, 345, 343), (293, 295, 344, 343), (296, 316, 348, 346), (297, 299, 347, 346), (300, 318, 351, 349), (301, 303, 350, 349), (308, 320, 354, 352), (309, 311, 353, 352), (334, 338, 357, 355), (335, 337, 356, 355), (312, 322, 360, 358), (313, 315, 359, 358), (328, 332, 363, 361), (329, 331, 362, 361), (365, 366, 368, 367), (371, 375, 374, 373), (377, 381, 380, 379), (383, 387, 386, 385), (389, 393, 392, 391), (395, 399, 398, 397), (371, 372, 402, 401), (377, 378, 405, 404), (389, 390, 408, 407), (395, 396, 411, 410), (383, 384, 414, 413), (365, 370, 418, 416), (419, 423, 422, 421), (419, 420, 426, 425), (428, 432, 431, 430), (428, 429, 435, 434), (387, 383, 413, 415), (384, 383, 385, 388), (366, 365, 416, 417), (370, 365, 367, 369), (375, 371, 401, 403), (372, 371, 373, 376), (381, 377, 404, 406), (378, 377, 379, 382), (393, 389, 407, 409), (390, 389, 391, 394), (432, 428, 434, 436), (429, 428, 430, 433), (399, 395, 410, 412), (396, 395, 397, 400), (423, 419, 425, 427), (420, 419, 421, 424), (300, 302, 380, 381), (327, 345, 416, 418), (305, 325, 414, 384), (303, 301, 378, 382), (324, 304, 387, 415), (345, 326, 417, 416), (306, 341, 385, 386), (362, 331, 424, 421), (293, 327, 418, 370), (304, 306, 386, 387), (363, 332, 427, 425), (347, 299, 376, 373), (326, 292, 366, 417), (307, 305, 384, 388), (348, 316, 403, 401), (330, 362, 421, 422), (310, 353, 391, 392), (298, 364, 437, 374), (328, 330, 422, 423), (308, 310, 392, 393), (331, 329, 420, 424), (311, 309, 390, 394), (350, 303, 382, 379), (333, 363, 425, 426), (351, 318, 406, 404), (329, 333, 426, 420), (314, 359, 397, 398), (332, 328, 423, 427), (312, 314, 398, 399), (315, 313, 396, 400), (336, 356, 430, 431), (317, 348, 401, 402), (353, 311, 394, 391), (334, 336, 431, 432), (297, 317, 402, 372), (354, 320, 409, 407), (337, 335, 429, 433), (316, 296, 375, 403), (339, 357, 434, 435), (319, 351, 404, 405), (294, 344, 367, 368), (335, 339, 435, 429), (301, 319, 405, 378), (292, 294, 368, 366), (338, 334, 432, 436), (318, 300, 381, 406), (295, 293, 370, 369), (356, 337, 433, 430), (321, 354, 407, 408), (357, 338, 436, 434), (341, 307, 388, 385), (309, 321, 408, 390), (298, 347, 373, 374), (342, 324, 415, 413), (320, 308, 393, 409), (296, 298, 374, 375), (323, 360, 410, 411), (299, 297, 372, 376), (313, 323, 411, 396), (359, 315, 400, 397), (322, 312, 399, 412), (302, 350, 379, 380), (360, 322, 412, 410), (344, 295, 369, 367), (325, 342, 413, 414), (489, 490, 440, 438), (492, 493, 444, 442), (495, 496, 448, 446), (486, 487, 452, 450), (498, 499, 456, 454), (504, 505, 460, 458), (492, 494, 463, 443), (495, 497, 465, 447), (498, 500, 467, 455), (504, 506, 469, 459), (486, 488, 471, 451), (489, 491, 473, 439), (507, 508, 476, 474), (507, 509, 479, 475), (501, 502, 482, 480), (501, 503, 485, 481), (450, 470, 488, 486), (451, 453, 487, 486), (438, 472, 491, 489), (439, 441, 490, 489), (442, 462, 494, 492), (443, 445, 493, 492), (446, 464, 497, 495), (447, 449, 496, 495), (454, 466, 500, 498), (455, 457, 499, 498), (480, 484, 503, 501), (481, 483, 502, 501), (458, 468, 506, 504), (459, 461, 505, 504), (474, 478, 509, 507), (475, 477, 508, 507), (511, 512, 514, 513), (517, 521, 520, 519), (523, 527, 526, 525), (529, 533, 532, 531), (535, 539, 538, 537), (541, 545, 544, 543), (517, 518, 548, 547), (523, 524, 551, 550), (535, 536, 554, 553), (541, 542, 557, 556), (529, 530, 560, 559), (511, 516, 564, 562), (565, 569, 568, 567), (565, 566, 572, 571), (574, 578, 577, 576), (574, 575, 581, 580), (533, 529, 559, 561), (530, 529, 531, 534), (512, 511, 562, 563), (516, 511, 513, 515), (521, 517, 547, 549), (518, 517, 519, 522), (527, 523, 550, 552), (524, 523, 525, 528), (539, 535, 553, 555), (536, 535, 537, 540), (578, 574, 580, 582), (575, 574, 576, 579), (545, 541, 556, 558), (542, 541, 543, 546), (569, 565, 571, 573), (566, 565, 567, 570), (446, 448, 526, 527), (473, 491, 562, 564), (451, 471, 560, 530), (449, 447, 524, 528), (470, 450, 533, 561), (491, 472, 563, 562), (452, 487, 531, 532), (508, 477, 570, 567), (439, 473, 564, 516), (450, 452, 532, 533), (509, 478, 573, 571), (493, 445, 522, 519), (472, 438, 512, 563), (453, 451, 530, 534), (494, 462, 549, 547), (476, 508, 567, 568), (456, 499, 537, 538), (444, 510, 583, 520), (474, 476, 568, 569), (454, 456, 538, 539), (477, 475, 566, 570), (457, 455, 536, 540), (496, 449, 528, 525), (479, 509, 571, 572), (497, 464, 552, 550), (475, 479, 572, 566), (460, 505, 543, 544), (478, 474, 569, 573), (458, 460, 544, 545), (461, 459, 542, 546), (482, 502, 576, 577), (463, 494, 547, 548), (499, 457, 540, 537), (480, 482, 577, 578), (443, 463, 548, 518), (500, 466, 555, 553), (483, 481, 575, 579), (462, 442, 521, 549), (485, 503, 580, 581), (465, 497, 550, 551), (440, 490, 513, 514), (481, 485, 581, 575), (447, 465, 551, 524), (438, 440, 514, 512), (484, 480, 578, 582), (464, 446, 527, 552), (441, 439, 516, 515), (502, 483, 579, 576), (467, 500, 553, 554), (503, 484, 582, 580), (487, 453, 534, 531), (455, 467, 554, 536), (444, 493, 519, 520), (488, 470, 561, 559), (466, 454, 539, 555), (442, 444, 520, 521), (469, 506, 556, 557), (445, 443, 518, 522), (459, 469, 557, 542), (505, 461, 546, 543), (468, 458, 545, 558), (448, 496, 525, 526), (506, 468, 558, 556), (490, 441, 515, 513), (471, 488, 559, 560), (635, 636, 586, 584), (638, 639, 590, 588), (641, 642, 594, 592), (632, 633, 598, 596), (644, 645, 602, 600), (650, 651, 606, 604), (638, 640, 609, 589), (641, 643, 611, 593), (644, 646, 613, 601), (650, 652, 615, 605), (632, 634, 617, 597), (635, 637, 619, 585), (653, 654, 622, 620), (653, 655, 625, 621), (647, 648, 628, 626), (647, 649, 631, 627), (596, 616, 634, 632), (597, 599, 633, 632), (584, 618, 637, 635), (585, 587, 636, 635), (588, 608, 640, 638), (589, 591, 639, 638), (592, 610, 643, 641), (593, 595, 642, 641), (600, 612, 646, 644), (601, 603, 645, 644), (626, 630, 649, 647), (627, 629, 648, 647), (604, 614, 652, 650), (605, 607, 651, 650), (620, 624, 655, 653), (621, 623, 654, 653), (657, 658, 660, 659), (663, 667, 666, 665), (669, 673, 672, 671), (675, 679, 678, 677), (681, 685, 684, 683), (687, 691, 690, 689), (663, 664, 694, 693), (669, 670, 697, 696), (681, 682, 700, 699), (687, 688, 703, 702), (675, 676, 706, 705), (657, 662, 710, 708), (711, 715, 714, 713), (711, 712, 718, 717), (720, 724, 723, 722), (720, 721, 727, 726), (679, 675, 705, 707), (676, 675, 677, 680), (658, 657, 708, 709), (662, 657, 659, 661), (667, 663, 693, 695), (664, 663, 665, 668), (673, 669, 696, 698), (670, 669, 671, 674), (685, 681, 699, 701), (682, 681, 683, 686), (724, 720, 726, 728), (721, 720, 722, 725), (691, 687, 702, 704), (688, 687, 689, 692), (715, 711, 717, 719), (712, 711, 713, 716), (592, 594, 672, 673), (619, 637, 708, 710), (597, 617, 706, 676), (595, 593, 670, 674), (616, 596, 679, 707), (637, 618, 709, 708), (598, 633, 677, 678), (654, 623, 716, 713), (585, 619, 710, 662), (596, 598, 678, 679), (655, 624, 719, 717), (639, 591, 668, 665), (618, 584, 658, 709), (599, 597, 676, 680), (640, 608, 695, 693), (622, 654, 713, 714), (602, 645, 683, 684), (590, 656, 729, 666), (620, 622, 714, 715), (600, 602, 684, 685), (623, 621, 712, 716), (603, 601, 682, 686), (642, 595, 674, 671), (625, 655, 717, 718), (643, 610, 698, 696), (621, 625, 718, 712), (606, 651, 689, 690), (624, 620, 715, 719), (604, 606, 690, 691), (607, 605, 688, 692), (628, 648, 722, 723), (609, 640, 693, 694), (645, 603, 686, 683), (626, 628, 723, 724), (589, 609, 694, 664), (646, 612, 701, 699), (629, 627, 721, 725), (608, 588, 667, 695), (631, 649, 726, 727), (611, 643, 696, 697), (586, 636, 659, 660), (627, 631, 727, 721), (593, 611, 697, 670), (584, 586, 660, 658), (630, 626, 724, 728), (610, 592, 673, 698), (587, 585, 662, 661), (648, 629, 725, 722), (613, 646, 699, 700), (649, 630, 728, 726), (633, 599, 680, 677), (601, 613, 700, 682), (590, 639, 665, 666), (634, 616, 707, 705), (612, 600, 685, 701), (588, 590, 666, 667), (615, 652, 702, 703), (591, 589, 664, 668), (605, 615, 703, 688), (651, 607, 692, 689), (614, 604, 691, 704), (594, 642, 671, 672), (652, 614, 704, 702), (636, 587, 661, 659), (617, 634, 705, 706)])
_uv = me_circle_003.uv_layers.new(name='UVMap')
_uv.uv.foreach_set('vector', [0.0, 0.0, 0.0, 0.0, 0.0, 0.0, 0.0, 0.0, 0.0, 0.0, 0.0, 0.0, 0.0, 0.0, 0.0, 0.0, 0.0, 0.0, 0.0, 0.0, 0.0, 0.0, 0.0, 0.0, 0.0, 0.0, 0.0, 0.0, 0.0, 0.0, 0.0, 0.0, 0.0, 0.0, 0.0, 0.0, 0.0, 0.0, 0.0, 0.0, 0.0, 0.0, 0.0, 0.0, 0.0, 0.0, 0.0, 0.0, 0.0, 0.0, 0.0, 0.0, 0.0, 0.0, 0.0, 0.0, 0.0, 0.0, 0.0, 0.0, 0.0, 0.0, 0.0, 0.0, 0.0, 0.0, 0.0, 0.0, 0.0, 0.0, 0.0, 0.0, 0.0, 0.0, 0.0, 0.0, 0.0, 0.0, 0.0, 0.0, 0.0, 0.0, 0.0, 0.0, 0.0, 0.0, 0.0, 0.0, 0.0, 0.0, 0.0, 0.0, 0.0, 0.0, 0.0, 0.0, 0.0, 0.0, 0.0, 0.0, 0.0, 0.0, 0.0, 0.0, 0.0, 0.0, 0.0, 0.0, 0.0, 0.0, 0.0, 0.0, 0.0, 0.0, 0.0, 0.0, 0.0, 0.0, 0.0, 0.0, 0.0, 0.0, 0.0, 0.0, 0.0, 0.0, 0.0, 0.0, 0.0, 0.0, 0.0, 0.0, 0.0, 0.0, 0.0, 0.0, 0.0, 0.0, 0.0, 0.0, 0.0, 0.0, 0.0, 0.0, 0.0, 0.0, 0.0, 0.0, 0.0, 0.0, 0.0, 0.0, 0.0, 0.0, 0.0, 0.0, 0.0, 0.0, 0.0, 0.0, 0.0, 0.0, 0.0, 0.0, 0.0, 0.0, 0.0, 0.0, 0.0, 0.0, 0.0, 0.0, 0.0, 0.0, 0.0, 0.0, 0.0, 0.0, 0.0, 0.0, 0.0, 0.0, 0.0, 0.0, 0.0, 0.0, 0.0, 0.0, 0.0, 0.0, 0.0, 0.0, 0.0, 0.0, 0.0, 0.0, 0.0, 0.0, 0.0, 0.0, 0.0, 0.0, 0.0, 0.0, 0.0, 0.0, 0.0, 0.0, 0.0, 0.0, 0.0, 0.0, 0.0, 0.0, 0.0, 0.0, 0.0, 0.0, 0.0, 0.0, 0.0, 0.0, 0.0, 0.0, 0.0, 0.0, 0.0, 0.0, 0.0, 0.0, 0.0, 0.0, 0.0, 0.0, 0.0, 0.0, 0.0, 0.0, 0.0, 0.0, 0.0, 0.0, 0.0, 0.0, 0.0, 0.0, 0.0, 0.0, 0.0, 0.0, 0.0, 0.0, 0.0, 0.0, 0.0, 0.0, 0.0, 0.0, 0.0, 0.0, 0.0, 0.0, 0.0, 0.0, 0.0, 0.0, 0.0, 0.0, 0.0, 0.0, 0.0, 0.0, 0.0, 0.0, 0.0, 0.0, 0.0, 0.0, 0.0, 0.0, 0.0, 0.0, 0.0, 0.0, 0.0, 0.0, 0.0, 0.0, 0.0, 0.0, 0.0, 0.0, 0.0, 0.0, 0.0, 0.0, 0.0, 0.0, 0.0, 0.0, 0.0, 0.0, 0.0, 0.0, 0.0, 0.0, 0.0, 0.0, 0.0, 0.0, 0.0, 0.0, 0.0, 0.0, 0.0, 0.0, 0.0, 0.0, 0.0, 0.0, 0.0, 0.0, 0.0, 0.0, 0.0, 0.0, 0.0, 0.0, 0.0, 0.0, 0.0, 0.0, 0.0, 0.0, 0.0, 0.0, 0.0, 0.0, 0.0, 0.0, 0.0, 0.0, 0.0, 0.0, 0.0, 0.0, 0.0, 0.0, 0.0, 0.0, 0.0, 0.0, 0.0, 0.0, 0.0, 0.0, 0.0, 0.0, 0.0, 0.0, 0.0, 0.0, 0.0, 0.0, 0.0, 0.0, 0.0, 0.0, 0.0, 0.0, 0.0, 0.0, 0.0, 0.0, 0.0, 0.0, 0.0, 0.0, 0.0, 0.0, 0.0, 0.0, 0.0, 0.0, 0.0, 0.0, 0.0, 0.0, 0.0, 0.0, 0.0, 0.0, 0.0, 0.0, 0.0, 0.0, 0.0, 0.0, 0.0, 0.0, 0.0, 0.0, 0.0, 0.0, 0.0, 0.0, 0.0, 0.0, 0.0, 0.0, 0.0, 0.0, 0.0, 0.0, 0.0, 0.0, 0.0, 0.0, 0.0, 0.0, 0.0, 0.0, 0.0, 0.0, 0.0, 0.0, 0.0, 0.0, 0.0, 0.0, 0.0, 0.0, 0.0, 0.0, 0.0, 0.0, 0.0, 0.0, 0.0, 0.0, 0.0, 0.0, 0.0, 0.0, 0.0, 0.0, 0.0, 0.0, 0.0, 0.0, 0.0, 0.0, 0.0, 0.0, 0.0, 0.0, 0.0, 0.0, 0.0, 0.0, 0.0, 0.0, 0.0, 0.0, 0.0, 0.0, 0.0, 0.0, 0.0, 0.0, 0.0, 0.0, 0.0, 0.0, 0.0, 0.0, 0.0, 0.0, 0.0, 0.0, 0.0, 0.0, 0.0, 0.0, 0.0, 0.0, 0.0, 0.0, 0.0, 0.0, 0.0, 0.0, 0.0, 0.0, 0.0, 0.0, 0.0, 0.0, 0.0, 0.0, 0.0, 0.0, 0.0, 0.0, 0.0, 0.0, 0.0, 0.0, 0.0, 0.0, 0.0, 0.0, 0.0, 0.0, 0.0, 0.0, 0.0, 0.0, 0.0, 0.0, 0.0, 0.0, 0.0, 0.0, 0.0, 0.0, 0.0, 0.0, 0.0, 0.0, 0.0, 0.0, 0.0, 0.0, 0.0, 0.0, 0.0, 0.0, 0.0, 0.0, 0.0, 0.0, 0.0, 0.0, 0.0, 0.0, 0.0, 0.0, 0.0, 0.0, 0.0, 0.0, 0.0, 0.0, 0.0, 0.0, 0.0, 0.0, 0.0, 0.0, 0.0, 0.0, 0.0, 0.0, 0.0, 0.0, 0.0, 0.0, 0.0, 0.0, 0.0, 0.0, 0.0, 0.0, 0.0, 0.0, 0.0, 0.0, 0.0, 0.0, 0.0, 0.0, 0.0, 0.0, 0.0, 0.0, 0.0, 0.0, 0.0, 0.0, 0.0, 0.0, 0.0, 0.0, 0.0, 0.0, 0.0, 0.0, 0.0, 0.0, 0.0, 0.0, 0.0, 0.0, 0.0, 0.0, 0.0, 0.0, 0.0, 0.0, 0.0, 0.0, 0.0, 0.0, 0.0, 0.0, 0.0, 0.0, 0.0, 0.0, 0.0, 0.0, 0.0, 0.0, 0.0, 0.0, 0.0, 0.0, 0.0, 0.0, 0.0, 0.0, 0.0, 0.0, 0.0, 0.0, 0.0, 0.0, 0.0, 0.0, 0.0, 0.0, 0.0, 0.0, 0.0, 0.0, 0.0, 0.0, 0.0, 0.0, 0.0, 0.0, 0.0, 0.0, 0.0, 0.0, 0.0, 0.0, 0.0, 0.0, 0.0, 0.0, 0.0, 0.0, 0.0, 0.0, 0.0, 0.0, 0.0, 0.0, 0.0, 0.0, 0.0, 0.0, 0.0, 0.0, 0.0, 0.0, 0.0, 0.0, 0.0, 0.0, 0.0, 0.0, 0.0, 0.0, 0.0, 0.0, 0.0, 0.0, 0.0, 0.0, 0.0, 0.0, 0.0, 0.0, 0.0, 0.0, 0.0, 0.0, 0.0, 0.0, 0.0, 0.0, 0.0, 0.0, 0.0, 0.0, 0.0, 0.0, 0.0, 0.0, 0.0, 0.0, 0.0, 0.0, 0.0, 0.0, 0.0, 0.0, 0.0, 0.0, 0.0, 0.0, 0.0, 0.0, 0.0, 0.0, 0.0, 0.0, 0.0, 0.0, 0.0, 0.0, 0.0, 0.0, 0.0, 0.0, 0.0, 0.0, 0.0, 0.0, 0.0, 0.0, 0.0, 0.0, 0.0, 0.0, 0.0, 0.0, 0.0, 0.0, 0.0, 0.0, 0.0, 0.0, 0.0, 0.0, 0.0, 0.0, 0.0, 0.0, 0.0, 0.0, 0.0, 0.0, 0.0, 0.0, 0.0, 0.0, 0.0, 0.0, 0.0, 0.0, 0.0, 0.0, 0.0, 0.0, 0.0, 0.0, 0.0, 0.0, 0.0, 0.0, 0.0, 0.0, 0.0, 0.0, 0.0, 0.0, 0.0, 0.0, 0.0, 0.0, 0.0, 0.0, 0.0, 0.0, 0.0, 0.0, 0.0, 0.0, 0.0, 0.0, 0.0, 0.0, 0.0, 0.0, 0.0, 0.0, 0.0, 0.0, 0.0, 0.0, 0.0, 0.0, 0.0, 0.0, 0.0, 0.0, 0.0, 0.0, 0.0, 0.0, 0.0, 0.0, 0.0, 0.0, 0.0, 0.0, 0.0, 0.0, 0.0, 0.0, 0.0, 0.0, 0.0, 0.0, 0.0, 0.0, 0.0, 0.0, 0.0, 0.0, 0.0, 0.0, 0.0, 0.0, 0.0, 0.0, 0.0, 0.0, 0.0, 0.0, 0.0, 0.0, 0.0, 0.0, 0.0, 0.0, 0.0, 0.0, 0.0, 0.0, 0.0, 0.0, 0.0, 0.0, 0.0, 0.0, 0.0, 0.0, 0.0, 0.0, 0.0, 0.0, 0.0, 0.0, 0.0, 0.0, 0.0, 0.0, 0.0, 0.0, 0.0, 0.0, 0.0, 0.0, 0.0, 0.0, 0.0, 0.0, 0.0, 0.0, 0.0, 0.0, 0.0, 0.0, 0.0, 0.0, 0.0, 0.0, 0.0, 0.0, 0.0, 0.0, 0.0, 0.0, 0.0, 0.0, 0.0, 0.0, 0.0, 0.0, 0.0, 0.0, 0.0, 0.0, 0.0, 0.0, 0.0, 0.0, 0.0, 0.0, 0.0, 0.0, 0.0, 0.0, 0.0, 0.0, 0.0, 0.0, 0.0, 0.0, 0.0, 0.0, 0.0, 0.0, 0.0, 0.0, 0.0, 0.0, 0.0, 0.0, 0.0, 0.0, 0.0, 0.0, 0.0, 0.0, 0.0, 0.0, 0.0, 0.0, 0.0, 0.0, 0.0, 0.0, 0.0, 0.0, 0.0, 0.0, 0.0, 0.0, 0.0, 0.0, 0.0, 0.0, 0.0, 0.0, 0.0, 0.0, 0.0, 0.0, 0.0, 0.0, 0.0, 0.0, 0.0, 0.0, 0.0, 0.0, 0.0, 0.0, 0.0, 0.0, 0.0, 0.0, 0.0, 0.0, 0.0, 0.0, 0.0, 0.0, 0.0, 0.0, 0.0, 0.0, 0.0, 0.0, 0.0, 0.0, 0.0, 0.0, 0.0, 0.0, 0.0, 0.0, 0.0, 0.0, 0.0, 0.0, 0.0, 0.0, 0.0, 0.0, 0.0, 0.0, 0.0, 0.0, 0.0, 0.0, 0.0, 0.0, 0.0, 0.0, 0.0, 0.0, 0.0, 0.0, 0.0, 0.0, 0.0, 0.0, 0.0, 0.0, 0.0, 0.0, 0.0, 0.0, 0.0, 0.0, 0.0, 0.0, 0.0, 0.0, 0.0, 0.0, 0.0, 0.0, 0.0, 0.0, 0.0, 0.0, 0.0, 0.0, 0.0, 0.0, 0.0, 0.0, 0.0, 0.0, 0.0, 0.0, 0.0, 0.0, 0.0, 0.0, 0.0, 0.0, 0.0, 0.0, 0.0, 0.0, 0.0, 0.0, 0.0, 0.0, 0.0, 0.0, 0.0, 0.0, 0.0, 0.0, 0.0, 0.0, 0.0, 0.0, 0.0, 0.0, 0.0, 0.0, 0.0, 0.0, 0.0, 0.0, 0.0, 0.0, 0.0, 0.0, 0.0, 0.0, 0.0, 0.0, 0.0, 0.0, 0.0, 0.0, 0.0, 0.0, 0.0, 0.0, 0.0, 0.0, 0.0, 0.0, 0.0, 0.0, 0.0, 0.0, 0.0, 0.0, 0.0, 0.0, 0.0, 0.0, 0.0, 0.0, 0.0, 0.0, 0.0, 0.0, 0.0, 0.0, 0.0, 0.0, 0.0, 0.0, 0.0, 0.0, 0.0, 0.0, 0.0, 0.0, 0.0, 0.0, 0.0, 0.0, 0.0, 0.0, 0.0, 0.0, 0.0, 0.0, 0.0, 0.0, 0.0, 0.0, 0.0, 0.0, 0.0, 0.0, 0.0, 0.0, 0.0, 0.0, 0.0, 0.0, 0.0, 0.0, 0.0, 0.0, 0.0, 0.0, 0.0, 0.0, 0.0, 0.0, 0.0, 0.0, 0.0, 0.0, 0.0, 0.0, 0.0, 0.0, 0.0, 0.0, 0.0, 0.0, 0.0, 0.0, 0.0, 0.0, 0.0, 0.0, 0.0, 0.0, 0.0, 0.0, 0.0, 0.0, 0.0, 0.0, 0.0, 0.0, 0.0, 0.0, 0.0, 0.0, 0.0, 0.0, 0.0, 0.0, 0.0, 0.0, 0.0, 0.0, 0.0, 0.0, 0.0, 0.0, 0.0, 0.0, 0.0, 0.0, 0.0, 0.0, 0.0, 0.0, 0.0, 0.0, 0.0, 0.0, 0.0, 0.0, 0.0, 0.0, 0.0, 0.0, 0.0, 0.0, 0.0, 0.0, 0.0, 0.0, 0.0, 0.0, 0.0, 0.0, 0.0, 0.0, 0.0, 0.0, 0.0, 0.0, 0.0, 0.0, 0.0, 0.0, 0.0, 0.0, 0.0, 0.0, 0.0, 0.0, 0.0, 0.0, 0.0, 0.0, 0.0, 0.0, 0.0, 0.0, 0.0, 0.0, 0.0, 0.0, 0.0, 0.0, 0.0, 0.0, 0.0, 0.0, 0.0, 0.0, 0.0, 0.0, 0.0, 0.0, 0.0, 0.0, 0.0, 0.0, 0.0, 0.0, 0.0, 0.0, 0.0, 0.0, 0.0, 0.0, 0.0, 0.0, 0.0, 0.0, 0.0, 0.0, 0.0, 0.0, 0.0, 0.0, 0.0, 0.0, 0.0, 0.0, 0.0, 0.0, 0.0, 0.0, 0.0, 0.0, 0.0, 0.0, 0.0, 0.0, 0.0, 0.0, 0.0, 0.0, 0.0, 0.0, 0.0, 0.0, 0.0, 0.0, 0.0, 0.0, 0.0, 0.0, 0.0, 0.0, 0.0, 0.0, 0.0, 0.0, 0.0, 0.0, 0.0, 0.0, 0.0, 0.0, 0.0, 0.0, 0.0, 0.0, 0.0, 0.0, 0.0, 0.0, 0.0, 0.0, 0.0, 0.0, 0.0, 0.0, 0.0, 0.0, 0.0, 0.0, 0.0, 0.0, 0.0, 0.0, 0.0, 0.0, 0.0, 0.0, 0.0, 0.0, 0.0, 0.0, 0.0, 0.0, 0.0, 0.0, 0.0, 0.0, 0.0, 0.0, 0.0, 0.0, 0.0, 0.0, 0.0, 0.0, 0.0, 0.0, 0.0, 0.0, 0.0, 0.0, 0.0, 0.0, 0.0, 0.0, 0.0, 0.0, 0.0, 0.0, 0.0, 0.0, 0.0, 0.0, 0.0, 0.0, 0.0, 0.0, 0.0, 0.0, 0.0, 0.0, 0.0, 0.0, 0.0, 0.0, 0.0, 0.0, 0.0, 0.0, 0.0, 0.0, 0.0, 0.0, 0.0, 0.0, 0.0, 0.0, 0.0, 0.0, 0.0, 0.0, 0.0, 0.0, 0.0, 0.0, 0.0, 0.0, 0.0, 0.0, 0.0, 0.0, 0.0, 0.0, 0.0, 0.0, 0.0, 0.0, 0.0, 0.0, 0.0, 0.0, 0.0, 0.0, 0.0, 0.0, 0.0, 0.0, 0.0, 0.0, 0.0, 0.0, 0.0, 0.0, 0.0, 0.0, 0.0, 0.0, 0.0, 0.0, 0.0, 0.0, 0.0, 0.0, 0.0, 0.0, 0.0, 0.0, 0.0, 0.0, 0.0, 0.0, 0.0, 0.0, 0.0, 0.0, 0.0, 0.0, 0.0, 0.0, 0.0, 0.0, 0.0, 0.0, 0.0, 0.0, 0.0, 0.0, 0.0, 0.0, 0.0, 0.0, 0.0, 0.0, 0.0, 0.0, 0.0, 0.0, 0.0, 0.0, 0.0, 0.0, 0.0, 0.0, 0.0, 0.0, 0.0, 0.0, 0.0, 0.0, 0.0, 0.0, 0.0, 0.0, 0.0, 0.0, 0.0, 0.0, 0.0, 0.0, 0.0, 0.0, 0.0, 0.0, 0.0, 0.0, 0.0, 0.0, 0.0, 0.0, 0.0, 0.0, 0.0, 0.0, 0.0, 0.0, 0.0, 0.0, 0.0, 0.0, 0.0, 0.0, 0.0, 0.0, 0.0, 0.0, 0.0, 0.0, 0.0, 0.0, 0.0, 0.0, 0.0, 0.0, 0.0, 0.0, 0.0, 0.0, 0.0, 0.0, 0.0, 0.0, 0.0, 0.0, 0.0, 0.0, 0.0, 0.0, 0.0, 0.0, 0.0, 0.0, 0.0, 0.0, 0.0, 0.0, 0.0, 0.0, 0.0, 0.0, 0.0, 0.0, 0.0, 0.0, 0.0, 0.0, 0.0, 0.0, 0.0, 0.0, 0.0, 0.0, 0.0, 0.0, 0.0, 0.0, 0.0, 0.0, 0.0, 0.0, 0.0, 0.0, 0.0, 0.0, 0.0, 0.0, 0.0, 0.0, 0.0, 0.0, 0.0, 0.0, 0.0, 0.0, 0.0, 0.0, 0.0, 0.0, 0.0, 0.0, 0.0, 0.0, 0.0, 0.0, 0.0, 0.0, 0.0, 0.0, 0.0, 0.0, 0.0, 0.0, 0.0, 0.0, 0.0, 0.0, 0.0, 0.0, 0.0, 0.0, 0.0, 0.0, 0.0, 0.0, 0.0, 0.0, 0.0, 0.0, 0.0, 0.0, 0.0, 0.0, 0.0, 0.0, 0.0, 0.0, 0.0, 0.0, 0.0, 0.0, 0.0, 0.0, 0.0, 0.0, 0.0, 0.0, 0.0, 0.0, 0.0, 0.0, 0.0, 0.0, 0.0, 0.0, 0.0, 0.0, 0.0, 0.0, 0.0, 0.0, 0.0, 0.0, 0.0, 0.0, 0.0, 0.0, 0.0, 0.0, 0.0, 0.0, 0.0, 0.0, 0.0, 0.0, 0.0, 0.0, 0.0, 0.0, 0.0, 0.0, 0.0, 0.0, 0.0, 0.0, 0.0, 0.0, 0.0, 0.0, 0.0, 0.0, 0.0, 0.0, 0.0, 0.0, 0.0, 0.0, 0.0, 0.0, 0.0, 0.0, 0.0, 0.0, 0.0, 0.0, 0.0, 0.0, 0.0, 0.0, 0.0, 0.0, 0.0, 0.0, 0.0, 0.0, 0.0, 0.0, 0.0, 0.0, 0.0, 0.0, 0.0, 0.0, 0.0, 0.0, 0.0, 0.0, 0.0, 0.0, 0.0, 0.0, 0.0, 0.0, 0.0, 0.0, 0.0, 0.0, 0.0, 0.0, 0.0, 0.0, 0.0, 0.0, 0.0, 0.0, 0.0, 0.0, 0.0, 0.0, 0.0, 0.0, 0.0, 0.0, 0.0, 0.0, 0.0, 0.0, 0.0, 0.0, 0.0, 0.0, 0.0, 0.0, 0.0, 0.0, 0.0, 0.0, 0.0, 0.0, 0.0, 0.0, 0.0, 0.0, 0.0, 0.0, 0.0, 0.0, 0.0, 0.0, 0.0, 0.0, 0.0, 0.0, 0.0, 0.0, 0.0, 0.0, 0.0, 0.0, 0.0, 0.0, 0.0, 0.0, 0.0, 0.0, 0.0, 0.0, 0.0, 0.0, 0.0, 0.0, 0.0, 0.0, 0.0, 0.0, 0.0, 0.0, 0.0, 0.0, 0.0, 0.0, 0.0, 0.0, 0.0, 0.0, 0.0, 0.0, 0.0, 0.0, 0.0, 0.0, 0.0, 0.0, 0.0, 0.0, 0.0, 0.0, 0.0, 0.0, 0.0, 0.0, 0.0, 0.0, 0.0, 0.0, 0.0, 0.0, 0.0, 0.0, 0.0, 0.0, 0.0, 0.0, 0.0, 0.0, 0.0, 0.0, 0.0, 0.0, 0.0, 0.0, 0.0, 0.0, 0.0, 0.0, 0.0, 0.0, 0.0, 0.0, 0.0, 0.0, 0.0, 0.0, 0.0, 0.0, 0.0, 0.0, 0.0, 0.0, 0.0, 0.0, 0.0, 0.0, 0.0, 0.0, 0.0, 0.0, 0.0, 0.0, 0.0, 0.0, 0.0, 0.0, 0.0, 0.0, 0.0, 0.0, 0.0, 0.0, 0.0, 0.0, 0.0, 0.0, 0.0, 0.0, 0.0, 0.0, 0.0, 0.0, 0.0, 0.0, 0.0, 0.0, 0.0, 0.0, 0.0, 0.0, 0.0, 0.0, 0.0, 0.0, 0.0, 0.0, 0.0, 0.0, 0.0, 0.0, 0.0, 0.0, 0.0, 0.0, 0.0, 0.0, 0.0, 0.0, 0.0, 0.0, 0.0, 0.0, 0.0, 0.0, 0.0, 0.0, 0.0, 0.0, 0.0, 0.0, 0.0, 0.0, 0.0, 0.0, 0.0, 0.0, 0.0, 0.0, 0.0, 0.0, 0.0, 0.0, 0.0, 0.0, 0.0, 0.0, 0.0, 0.0, 0.0, 0.0, 0.0, 0.0, 0.0, 0.0, 0.0, 0.0, 0.0, 0.0, 0.0, 0.0, 0.0, 0.0, 0.0, 0.0, 0.0, 0.0, 0.0, 0.0, 0.0, 0.0, 0.0, 0.0, 0.0, 0.0, 0.0, 0.0, 0.0, 0.0, 0.0, 0.0, 0.0, 0.0, 0.0, 0.0, 0.0, 0.0, 0.0, 0.0, 0.0, 0.0, 0.0, 0.0, 0.0, 0.0, 0.0, 0.0, 0.0, 0.0, 0.0, 0.0, 0.0, 0.0, 0.0, 0.0, 0.0, 0.0, 0.0, 0.0, 0.0, 0.0, 0.0, 0.0, 0.0, 0.0, 0.0, 0.0, 0.0, 0.0, 0.0, 0.0, 0.0, 0.0, 0.0, 0.0, 0.0, 0.0, 0.0, 0.0, 0.0, 0.0, 0.0, 0.0, 0.0, 0.0, 0.0, 0.0, 0.0, 0.0, 0.0, 0.0, 0.0, 0.0, 0.0, 0.0, 0.0, 0.0, 0.0, 0.0, 0.0, 0.0, 0.0, 0.0, 0.0, 0.0, 0.0, 0.0, 0.0, 0.0, 0.0, 0.0, 0.0, 0.0, 0.0, 0.0, 0.0, 0.0, 0.0, 0.0, 0.0, 0.0, 0.0, 0.0, 0.0, 0.0, 0.0, 0.0, 0.0, 0.0, 0.0, 0.0, 0.0, 0.0, 0.0, 0.0, 0.0, 0.0, 0.0, 0.0, 0.0, 0.0, 0.0, 0.0, 0.0, 0.0, 0.0, 0.0, 0.0, 0.0, 0.0, 0.0, 0.0, 0.0, 0.0, 0.0, 0.0, 0.0, 0.0, 0.0, 0.0, 0.0, 0.0, 0.0, 0.0, 0.0, 0.0, 0.0, 0.0, 0.0, 0.0, 0.0, 0.0, 0.0, 0.0, 0.0, 0.0, 0.0, 0.0, 0.0, 0.0, 0.0, 0.0, 0.0, 0.0, 0.0, 0.0, 0.0, 0.0, 0.0, 0.0, 0.0, 0.0, 0.0, 0.0, 0.0, 0.0, 0.0, 0.0, 0.0, 0.0, 0.0, 0.0, 0.0, 0.0, 0.0, 0.0, 0.0, 0.0, 0.0, 0.0, 0.0, 0.0, 0.0, 0.0, 0.0, 0.0, 0.0, 0.0, 0.0, 0.0, 0.0, 0.0, 0.0, 0.0, 0.0, 0.0, 0.0, 0.0, 0.0, 0.0, 0.0, 0.0, 0.0, 0.0, 0.0, 0.0, 0.0, 0.0, 0.0, 0.0, 0.0, 0.0, 0.0, 0.0, 0.0, 0.0, 0.0, 0.0, 0.0, 0.0, 0.0, 0.0, 0.0, 0.0, 0.0, 0.0, 0.0, 0.0, 0.0, 0.0, 0.0, 0.0, 0.0, 0.0, 0.0, 0.0, 0.0, 0.0, 0.0, 0.0, 0.0, 0.0, 0.0, 0.0, 0.0, 0.0, 0.0, 0.0, 0.0, 0.0, 0.0, 0.0, 0.0, 0.0, 0.0, 0.0, 0.0, 0.0, 0.0, 0.0, 0.0, 0.0, 0.0, 0.0, 0.0, 0.0, 0.0, 0.0, 0.0, 0.0, 0.0, 0.0, 0.0, 0.0, 0.0, 0.0, 0.0, 0.0, 0.0, 0.0, 0.0, 0.0, 0.0, 0.0, 0.0, 0.0, 0.0, 0.0, 0.0, 0.0, 0.0, 0.0, 0.0, 0.0, 0.0, 0.0, 0.0, 0.0, 0.0, 0.0, 0.0, 0.0, 0.0, 0.0, 0.0, 0.0, 0.0, 0.0, 0.0, 0.0, 0.0, 0.0, 0.0, 0.0, 0.0, 0.0, 0.0, 0.0, 0.0, 0.0, 0.0, 0.0, 0.0, 0.0, 0.0, 0.0, 0.0, 0.0, 0.0, 0.0, 0.0, 0.0, 0.0, 0.0, 0.0, 0.0, 0.0, 0.0, 0.0, 0.0, 0.0, 0.0, 0.0, 0.0, 0.0, 0.0, 0.0, 0.0, 0.0, 0.0, 0.0, 0.0, 0.0, 0.0, 0.0, 0.0, 0.0, 0.0, 0.0, 0.0, 0.0, 0.0, 0.0, 0.0, 0.0, 0.0, 0.0, 0.0, 0.0, 0.0, 0.0, 0.0, 0.0, 0.0, 0.0, 0.0, 0.0, 0.0, 0.0, 0.0, 0.0, 0.0, 0.0, 0.0, 0.0, 0.0, 0.0, 0.0, 0.0, 0.0, 0.0, 0.0, 0.0, 0.0, 0.0, 0.0, 0.0, 0.0, 0.0, 0.0, 0.0, 0.0, 0.0, 0.0, 0.0, 0.0, 0.0, 0.0, 0.0, 0.0, 0.0, 0.0, 0.0, 0.0, 0.0, 0.0, 0.0, 0.0, 0.0, 0.0, 0.0, 0.0, 0.0, 0.0, 0.0, 0.0, 0.0, 0.0, 0.0, 0.0, 0.0, 0.0, 0.0, 0.0, 0.0, 0.0, 0.0, 0.0, 0.0, 0.0, 0.0, 0.0, 0.0, 0.0, 0.0, 0.0, 0.0, 0.0, 0.0, 0.0, 0.0, 0.0, 0.0, 0.0, 0.0, 0.0, 0.0, 0.0, 0.0, 0.0, 0.0, 0.0, 0.0, 0.0, 0.0, 0.0, 0.0, 0.0, 0.0, 0.0, 0.0, 0.0, 0.0, 0.0, 0.0, 0.0, 0.0, 0.0, 0.0, 0.0, 0.0, 0.0, 0.0, 0.0, 0.0, 0.0, 0.0, 0.0, 0.0, 0.0, 0.0, 0.0, 0.0, 0.0, 0.0, 0.0, 0.0, 0.0, 0.0, 0.0, 0.0, 0.0, 0.0, 0.0, 0.0, 0.0, 0.0, 0.0, 0.0, 0.0, 0.0, 0.0, 0.0, 0.0, 0.0, 0.0, 0.0, 0.0, 0.0, 0.0, 0.0, 0.0, 0.0, 0.0, 0.0, 0.0, 0.0, 0.0, 0.0, 0.0, 0.0, 0.0, 0.0, 0.0, 0.0, 0.0, 0.0, 0.0, 0.0, 0.0, 0.0, 0.0, 0.0, 0.0, 0.0, 0.0, 0.0, 0.0, 0.0, 0.0, 0.0, 0.0, 0.0, 0.0, 0.0, 0.0, 0.0, 0.0, 0.0, 0.0, 0.0, 0.0, 0.0, 0.0, 0.0, 0.0, 0.0, 0.0, 0.0, 0.0, 0.0, 0.0, 0.0, 0.0, 0.0, 0.0, 0.0, 0.0, 0.0, 0.0, 0.0, 0.0, 0.0, 0.0, 0.0, 0.0, 0.0, 0.0, 0.0, 0.0, 0.0, 0.0, 0.0, 0.0, 0.0, 0.0, 0.0, 0.0, 0.0, 0.0, 0.0, 0.0, 0.0, 0.0, 0.0, 0.0, 0.0, 0.0, 0.0, 0.0, 0.0, 0.0, 0.0, 0.0, 0.0, 0.0, 0.0, 0.0, 0.0, 0.0, 0.0, 0.0, 0.0, 0.0, 0.0, 0.0, 0.0, 0.0, 0.0, 0.0, 0.0, 0.0, 0.0, 0.0, 0.0, 0.0, 0.0, 0.0, 0.0, 0.0, 0.0, 0.0, 0.0, 0.0, 0.0, 0.0, 0.0, 0.0, 0.0, 0.0, 0.0, 0.0, 0.0, 0.0, 0.0, 0.0, 0.0, 0.0, 0.0, 0.0, 0.0, 0.0, 0.0, 0.0, 0.0, 0.0, 0.0, 0.0, 0.0, 0.0, 0.0, 0.0, 0.0, 0.0, 0.0, 0.0, 0.0, 0.0, 0.0, 0.0, 0.0, 0.0, 0.0, 0.0, 0.0, 0.0, 0.0, 0.0, 0.0, 0.0, 0.0, 0.0, 0.0, 0.0, 0.0, 0.0, 0.0, 0.0, 0.0, 0.0, 0.0, 0.0, 0.0, 0.0, 0.0, 0.0, 0.0, 0.0, 0.0, 0.0, 0.0, 0.0, 0.0, 0.0, 0.0, 0.0, 0.0, 0.0, 0.0, 0.0, 0.0, 0.0, 0.0, 0.0, 0.0, 0.0, 0.0, 0.0, 0.0, 0.0, 0.0, 0.0, 0.0, 0.0, 0.0, 0.0, 0.0, 0.0, 0.0, 0.0, 0.0, 0.0, 0.0, 0.0, 0.0, 0.0, 0.0, 0.0, 0.0, 0.0, 0.0, 0.0, 0.0, 0.0, 0.0, 0.0, 0.0, 0.0, 0.0, 0.0, 0.0, 0.0, 0.0, 0.0, 0.0, 0.0, 0.0, 0.0, 0.0, 0.0, 0.0, 0.0, 0.0, 0.0, 0.0, 0.0, 0.0, 0.0, 0.0, 0.0, 0.0, 0.0, 0.0, 0.0, 0.0, 0.0, 0.0, 0.0, 0.0, 0.0, 0.0, 0.0, 0.0, 0.0, 0.0, 0.0, 0.0, 0.0, 0.0, 0.0, 0.0, 0.0, 0.0, 0.0, 0.0, 0.0, 0.0, 0.0, 0.0, 0.0, 0.0, 0.0, 0.0, 0.0, 0.0, 0.0, 0.0, 0.0, 0.0, 0.0, 0.0, 0.0, 0.0, 0.0, 0.0, 0.0, 0.0, 0.0, 0.0, 0.0, 0.0, 0.0, 0.0, 0.0, 0.0, 0.0, 0.0, 0.0, 0.0, 0.0, 0.0, 0.0, 0.0, 0.0, 0.0, 0.0, 0.0, 0.0, 0.0, 0.0, 0.0, 0.0, 0.0, 0.0, 0.0, 0.0, 0.0, 0.0, 0.0, 0.0, 0.0, 0.0, 0.0, 0.0, 0.0, 0.0, 0.0, 0.0, 0.0, 0.0, 0.0, 0.0, 0.0, 0.0, 0.0, 0.0, 0.0, 0.0, 0.0, 0.0, 0.0, 0.0, 0.0, 0.0, 0.0, 0.0, 0.0, 0.0, 0.0, 0.0, 0.0, 0.0, 0.0, 0.0, 0.0, 0.0, 0.0, 0.0, 0.0, 0.0, 0.0, 0.0, 0.0, 0.0, 0.0, 0.0, 0.0, 0.0, 0.0, 0.0, 0.0, 0.0, 0.0, 0.0, 0.0, 0.0, 0.0, 0.0, 0.0, 0.0, 0.0, 0.0, 0.0, 0.0, 0.0, 0.0, 0.0, 0.0, 0.0, 0.0, 0.0, 0.0, 0.0, 0.0, 0.0, 0.0, 0.0, 0.0, 0.0, 0.0, 0.0, 0.0, 0.0, 0.0, 0.0, 0.0, 0.0, 0.0, 0.0, 0.0, 0.0, 0.0, 0.0, 0.0, 0.0, 0.0, 0.0, 0.0, 0.0, 0.0, 0.0, 0.0, 0.0, 0.0, 0.0, 0.0, 0.0, 0.0, 0.0, 0.0, 0.0, 0.0, 0.0, 0.0, 0.0, 0.0, 0.0, 0.0, 0.0, 0.0, 0.0, 0.0, 0.0, 0.0, 0.0, 0.0, 0.0, 0.0, 0.0, 0.0, 0.0, 0.0, 0.0, 0.0, 0.0, 0.0, 0.0, 0.0, 0.0, 0.0, 0.0, 0.0, 0.0, 0.0, 0.0, 0.0, 0.0, 0.0, 0.0, 0.0, 0.0, 0.0, 0.0, 0.0, 0.0, 0.0, 0.0, 0.0, 0.0, 0.0, 0.0, 0.0, 0.0, 0.0, 0.0, 0.0, 0.0, 0.0, 0.0, 0.0, 0.0, 0.0, 0.0, 0.0, 0.0, 0.0, 0.0, 0.0, 0.0, 0.0, 0.0, 0.0, 0.0, 0.0, 0.0, 0.0, 0.0, 0.0, 0.0, 0.0, 0.0, 0.0, 0.0, 0.0, 0.0, 0.0, 0.0, 0.0, 0.0, 0.0, 0.0, 0.0, 0.0, 0.0, 0.0, 0.0, 0.0, 0.0, 0.0, 0.0, 0.0, 0.0, 0.0, 0.0, 0.0, 0.0, 0.0, 0.0, 0.0, 0.0, 0.0, 0.0, 0.0, 0.0, 0.0, 0.0, 0.0, 0.0, 0.0, 0.0, 0.0, 0.0, 0.0, 0.0, 0.0, 0.0, 0.0, 0.0, 0.0, 0.0, 0.0, 0.0, 0.0, 0.0, 0.0, 0.0, 0.0, 0.0, 0.0, 0.0, 0.0, 0.0, 0.0, 0.0, 0.0, 0.0, 0.0, 0.0, 0.0, 0.0, 0.0, 0.0, 0.0, 0.0, 0.0, 0.0, 0.0, 0.0, 0.0, 0.0, 0.0, 0.0, 0.0, 0.0, 0.0, 0.0, 0.0, 0.0, 0.0, 0.0, 0.0, 0.0, 0.0, 0.0, 0.0, 0.0, 0.0, 0.0, 0.0, 0.0, 0.0, 0.0, 0.0, 0.0, 0.0, 0.0, 0.0, 0.0, 0.0, 0.0, 0.0, 0.0, 0.0, 0.0, 0.0, 0.0, 0.0, 0.0, 0.0, 0.0, 0.0, 0.0, 0.0, 0.0, 0.0, 0.0, 0.0, 0.0, 0.0, 0.0, 0.0, 0.0, 0.0, 0.0, 0.0, 0.0, 0.0, 0.0, 0.0, 0.0, 0.0, 0.0, 0.0, 0.0, 0.0, 0.0, 0.0, 0.0, 0.0, 0.0, 0.0, 0.0, 0.0, 0.0, 0.0, 0.0, 0.0, 0.0, 0.0, 0.0, 0.0, 0.0, 0.0, 0.0, 0.0, 0.0, 0.0, 0.0, 0.0, 0.0, 0.0, 0.0, 0.0, 0.0, 0.0, 0.0, 0.0, 0.0, 0.0, 0.0, 0.0, 0.0, 0.0, 0.0, 0.0, 0.0, 0.0, 0.0, 0.0, 0.0, 0.0, 0.0, 0.0, 0.0, 0.0, 0.0, 0.0, 0.0, 0.0, 0.0, 0.0, 0.0, 0.0, 0.0, 0.0, 0.0, 0.0, 0.0, 0.0, 0.0, 0.0, 0.0, 0.0, 0.0, 0.0, 0.0, 0.0, 0.0, 0.0, 0.0, 0.0, 0.0, 0.0, 0.0, 0.0, 0.0, 0.0, 0.0, 0.0, 0.0, 0.0, 0.0, 0.0, 0.0, 0.0, 0.0, 0.0, 0.0, 0.0, 0.0, 0.0, 0.0, 0.0, 0.0, 0.0, 0.0, 0.0, 0.0, 0.0, 0.0, 0.0, 0.0, 0.0, 0.0, 0.0, 0.0, 0.0, 0.0, 0.0, 0.0, 0.0, 0.0, 0.0, 0.0, 0.0, 0.0, 0.0, 0.0, 0.0, 0.0, 0.0, 0.0, 0.0, 0.0, 0.0, 0.0, 0.0, 0.0, 0.0, 0.0, 0.0, 0.0, 0.0, 0.0, 0.0, 0.0, 0.0, 0.0, 0.0, 0.0, 0.0, 0.0, 0.0, 0.0, 0.0, 0.0, 0.0, 0.0, 0.0, 0.0, 0.0, 0.0, 0.0, 0.0, 0.0, 0.0, 0.0, 0.0, 0.0, 0.0, 0.0, 0.0, 0.0, 0.0, 0.0, 0.0, 0.0, 0.0, 0.0, 0.0, 0.0, 0.0, 0.0, 0.0, 0.0, 0.0, 0.0, 0.0, 0.0, 0.0, 0.0, 0.0, 0.0, 0.0, 0.0, 0.0, 0.0, 0.0, 0.0, 0.0, 0.0, 0.0, 0.0, 0.0, 0.0, 0.0, 0.0, 0.0, 0.0, 0.0, 0.0, 0.0, 0.0, 0.0, 0.0, 0.0, 0.0, 0.0, 0.0, 0.0, 0.0, 0.0, 0.0, 0.0, 0.0, 0.0, 0.0, 0.0, 0.0, 0.0, 0.0, 0.0, 0.0, 0.0, 0.0, 0.0, 0.0, 0.0, 0.0, 0.0, 0.0, 0.0, 0.0, 0.0, 0.0, 0.0, 0.0, 0.0, 0.0, 0.0, 0.0, 0.0, 0.0, 0.0, 0.0, 0.0, 0.0, 0.0, 0.0, 0.0, 0.0, 0.0, 0.0, 0.0, 0.0, 0.0, 0.0, 0.0, 0.0, 0.0, 0.0, 0.0, 0.0, 0.0, 0.0, 0.0, 0.0, 0.0, 0.0, 0.0, 0.0, 0.0, 0.0, 0.0, 0.0, 0.0, 0.0, 0.0, 0.0, 0.0, 0.0, 0.0, 0.0, 0.0, 0.0, 0.0, 0.0, 0.0, 0.0, 0.0, 0.0, 0.0, 0.0, 0.0, 0.0, 0.0, 0.0, 0.0, 0.0, 0.0, 0.0, 0.0, 0.0, 0.0, 0.0, 0.0, 0.0, 0.0, 0.0, 0.0, 0.0, 0.0, 0.0, 0.0, 0.0, 0.0, 0.0, 0.0, 0.0, 0.0, 0.0, 0.0, 0.0, 0.0, 0.0, 0.0, 0.0, 0.0, 0.0, 0.0, 0.0, 0.0, 0.0, 0.0, 0.0, 0.0, 0.0, 0.0, 0.0, 0.0, 0.0, 0.0, 0.0, 0.0, 0.0, 0.0, 0.0, 0.0, 0.0, 0.0, 0.0, 0.0, 0.0, 0.0, 0.0, 0.0, 0.0, 0.0, 0.0, 0.0, 0.0, 0.0, 0.0, 0.0, 0.0, 0.0, 0.0, 0.0, 0.0, 0.0, 0.0, 0.0, 0.0, 0.0, 0.0, 0.0, 0.0, 0.0, 0.0, 0.0, 0.0, 0.0, 0.0, 0.0, 0.0, 0.0, 0.0, 0.0, 0.0, 0.0, 0.0, 0.0, 0.0, 0.0, 0.0, 0.0, 0.0, 0.0, 0.0, 0.0, 0.0, 0.0, 0.0, 0.0, 0.0, 0.0, 0.0, 0.0, 0.0, 0.0, 0.0, 0.0, 0.0, 0.0, 0.0, 0.0, 0.0, 0.0, 0.0, 0.0, 0.0, 0.0, 0.0, 0.0, 0.0, 0.0, 0.0, 0.0, 0.0, 0.0, 0.0, 0.0, 0.0, 0.0, 0.0, 0.0, 0.0, 0.0, 0.0, 0.0, 0.0, 0.0, 0.0, 0.0, 0.0, 0.0, 0.0, 0.0, 0.0, 0.0, 0.0, 0.0, 0.0, 0.0, 0.0, 0.0, 0.0, 0.0, 0.0, 0.0, 0.0, 0.0, 0.0, 0.0, 0.0, 0.0, 0.0, 0.0, 0.0, 0.0, 0.0, 0.0, 0.0, 0.0, 0.0, 0.0, 0.0, 0.0, 0.0, 0.0, 0.0, 0.0, 0.0, 0.0, 0.0, 0.0, 0.0, 0.0, 0.0, 0.0, 0.0, 0.0, 0.0, 0.0, 0.0, 0.0, 0.0, 0.0, 0.0, 0.0, 0.0, 0.0, 0.0, 0.0, 0.0, 0.0, 0.0, 0.0, 0.0, 0.0, 0.0, 0.0, 0.0, 0.0, 0.0, 0.0, 0.0, 0.0, 0.0, 0.0, 0.0, 0.0, 0.0, 0.0, 0.0, 0.0, 0.0, 0.0, 0.0, 0.0, 0.0, 0.0, 0.0, 0.0, 0.0, 0.0, 0.0, 0.0, 0.0, 0.0, 0.0, 0.0, 0.0, 0.0, 0.0, 0.0, 0.0, 0.0, 0.0, 0.0, 0.0, 0.0, 0.0, 0.0, 0.0, 0.0, 0.0, 0.0, 0.0, 0.0, 0.0, 0.0, 0.0, 0.0, 0.0, 0.0, 0.0, 0.0, 0.0, 0.0, 0.0, 0.0, 0.0, 0.0, 0.0, 0.0, 0.0, 0.0, 0.0, 0.0, 0.0, 0.0, 0.0, 0.0, 0.0, 0.0, 0.0, 0.0, 0.0, 0.0, 0.0, 0.0, 0.0, 0.0, 0.0, 0.0, 0.0, 0.0, 0.0, 0.0, 0.0, 0.0, 0.0, 0.0, 0.0, 0.0, 0.0, 0.0, 0.0, 0.0, 0.0, 0.0, 0.0, 0.0, 0.0, 0.0, 0.0, 0.0, 0.0, 0.0, 0.0, 0.0, 0.0, 0.0, 0.0, 0.0, 0.0, 0.0, 0.0, 0.0, 0.0, 0.0, 0.0, 0.0, 0.0, 0.0, 0.0, 0.0, 0.0, 0.0, 0.0, 0.0, 0.0, 0.0, 0.0, 0.0, 0.0, 0.0, 0.0, 0.0, 0.0, 0.0, 0.0, 0.0, 0.0, 0.0, 0.0, 0.0, 0.0, 0.0, 0.0, 0.0, 0.0, 0.0, 0.0, 0.0, 0.0, 0.0, 0.0, 0.0, 0.0, 0.0, 0.0, 0.0, 0.0, 0.0, 0.0, 0.0, 0.0, 0.0, 0.0, 0.0, 0.0, 0.0, 0.0, 0.0, 0.0, 0.0, 0.0, 0.0, 0.0, 0.0, 0.0, 0.0, 0.0, 0.0, 0.0, 0.0, 0.0, 0.0, 0.0, 0.0, 0.0, 0.0, 0.0, 0.0, 0.0, 0.0, 0.0, 0.0, 0.0, 0.0, 0.0, 0.0, 0.0, 0.0, 0.0, 0.0, 0.0, 0.0, 0.0, 0.0, 0.0, 0.0, 0.0, 0.0, 0.0, 0.0, 0.0, 0.0, 0.0, 0.0, 0.0, 0.0, 0.0, 0.0, 0.0, 0.0, 0.0, 0.0, 0.0, 0.0, 0.0, 0.0, 0.0, 0.0, 0.0, 0.0, 0.0, 0.0, 0.0, 0.0, 0.0, 0.0, 0.0, 0.0, 0.0, 0.0, 0.0, 0.0, 0.0, 0.0, 0.0, 0.0, 0.0, 0.0, 0.0, 0.0, 0.0, 0.0, 0.0, 0.0, 0.0, 0.0, 0.0, 0.0, 0.0, 0.0, 0.0, 0.0, 0.0, 0.0, 0.0, 0.0, 0.0, 0.0, 0.0, 0.0, 0.0, 0.0, 0.0, 0.0, 0.0, 0.0, 0.0, 0.0, 0.0, 0.0, 0.0, 0.0, 0.0, 0.0, 0.0, 0.0, 0.0, 0.0, 0.0, 0.0, 0.0, 0.0, 0.0, 0.0, 0.0, 0.0, 0.0, 0.0, 0.0, 0.0, 0.0, 0.0, 0.0, 0.0, 0.0, 0.0, 0.0, 0.0, 0.0, 0.0, 0.0, 0.0, 0.0, 0.0, 0.0, 0.0, 0.0, 0.0, 0.0, 0.0, 0.0, 0.0, 0.0, 0.0, 0.0, 0.0, 0.0, 0.0, 0.0, 0.0, 0.0, 0.0, 0.0, 0.0, 0.0, 0.0, 0.0, 0.0, 0.0, 0.0, 0.0, 0.0, 0.0, 0.0, 0.0, 0.0, 0.0, 0.0, 0.0, 0.0, 0.0, 0.0, 0.0, 0.0, 0.0, 0.0, 0.0, 0.0, 0.0, 0.0, 0.0, 0.0, 0.0, 0.0, 0.0, 0.0, 0.0, 0.0, 0.0, 0.0, 0.0, 0.0, 0.0, 0.0, 0.0, 0.0, 0.0, 0.0, 0.0, 0.0, 0.0, 0.0, 0.0, 0.0, 0.0, 0.0, 0.0, 0.0, 0.0, 0.0, 0.0, 0.0, 0.0, 0.0, 0.0, 0.0, 0.0, 0.0, 0.0, 0.0, 0.0, 0.0, 0.0, 0.0, 0.0, 0.0, 0.0, 0.0, 0.0, 0.0, 0.0, 0.0, 0.0, 0.0, 0.0, 0.0, 0.0, 0.0, 0.0, 0.0, 0.0, 0.0, 0.0, 0.0, 0.0, 0.0, 0.0, 0.0, 0.0, 0.0, 0.0, 0.0, 0.0, 0.0, 0.0, 0.0, 0.0, 0.0, 0.0, 0.0, 0.0, 0.0, 0.0, 0.0, 0.0, 0.0, 0.0, 0.0, 0.0, 0.0, 0.0, 0.0, 0.0, 0.0, 0.0, 0.0, 0.0, 0.0, 0.0, 0.0, 0.0, 0.0, 0.0, 0.0, 0.0, 0.0, 0.0, 0.0, 0.0, 0.0, 0.0, 0.0, 0.0, 0.0, 0.0, 0.0, 0.0, 0.0, 0.0, 0.0, 0.0, 0.0, 0.0, 0.0, 0.0, 0.0, 0.0, 0.0, 0.0, 0.0, 0.0, 0.0, 0.0, 0.0, 0.0, 0.0, 0.0, 0.0, 0.0, 0.0, 0.0, 0.0, 0.0, 0.0, 0.0, 0.0, 0.0, 0.0, 0.0, 0.0, 0.0, 0.0, 0.0, 0.0, 0.0, 0.0, 0.0, 0.0, 0.0, 0.0, 0.0, 0.0, 0.0, 0.0, 0.0, 0.0, 0.0, 0.0, 0.0, 0.0, 0.0, 0.0, 0.0, 0.0, 0.0, 0.0, 0.0, 0.0, 0.0, 0.0, 0.0, 0.0, 0.0, 0.0, 0.0, 0.0, 0.0, 0.0, 0.0, 0.0, 0.0, 0.0, 0.0, 0.0, 0.0, 0.0, 0.0, 0.0, 0.0, 0.0, 0.0, 0.0, 0.0, 0.0, 0.0, 0.0, 0.0, 0.0, 0.0, 0.0, 0.0, 0.0, 0.0, 0.0, 0.0, 0.0, 0.0, 0.0, 0.0, 0.0, 0.0, 0.0, 0.0, 0.0, 0.0, 0.0, 0.0, 0.0, 0.0, 0.0, 0.0, 0.0, 0.0, 0.0, 0.0, 0.0, 0.0, 0.0, 0.0, 0.0, 0.0, 0.0, 0.0, 0.0, 0.0, 0.0, 0.0, 0.0, 0.0, 0.0, 0.0, 0.0, 0.0, 0.0, 0.0, 0.0, 0.0, 0.0, 0.0, 0.0, 0.0, 0.0, 0.0, 0.0, 0.0, 0.0, 0.0, 0.0, 0.0, 0.0, 0.0, 0.0, 0.0, 0.0, 0.0, 0.0, 0.0, 0.0, 0.0, 0.0, 0.0, 0.0, 0.0, 0.0, 0.0, 0.0, 0.0, 0.0, 0.0, 0.0, 0.0, 0.0, 0.0, 0.0, 0.0, 0.0, 0.0, 0.0, 0.0, 0.0, 0.0, 0.0, 0.0, 0.0, 0.0, 0.0, 0.0, 0.0, 0.0, 0.0, 0.0, 0.0, 0.0, 0.0, 0.0, 0.0, 0.0, 0.0, 0.0, 0.0, 0.0, 0.0, 0.0, 0.0, 0.0, 0.0, 0.0, 0.0, 0.0, 0.0, 0.0, 0.0, 0.0, 0.0, 0.0, 0.0, 0.0, 0.0, 0.0, 0.0, 0.0, 0.0, 0.0, 0.0, 0.0, 0.0, 0.0, 0.0, 0.0, 0.0, 0.0, 0.0, 0.0, 0.0, 0.0, 0.0, 0.0, 0.0, 0.0, 0.0, 0.0, 0.0, 0.0, 0.0, 0.0, 0.0, 0.0, 0.0, 0.0, 0.0, 0.0, 0.0, 0.0, 0.0, 0.0, 0.0, 0.0, 0.0, 0.0, 0.0, 0.0, 0.0, 0.0, 0.0, 0.0, 0.0, 0.0, 0.0, 0.0, 0.0, 0.0, 0.0, 0.0, 0.0, 0.0, 0.0, 0.0, 0.0, 0.0, 0.0, 0.0, 0.0, 0.0, 0.0, 0.0, 0.0, 0.0, 0.0, 0.0, 0.0, 0.0, 0.0, 0.0, 0.0, 0.0, 0.0, 0.0, 0.0, 0.0, 0.0, 0.0, 0.0, 0.0, 0.0, 0.0, 0.0, 0.0, 0.0, 0.0, 0.0, 0.0, 0.0, 0.0, 0.0, 0.0, 0.0, 0.0, 0.0, 0.0, 0.0, 0.0, 0.0, 0.0, 0.0, 0.0, 0.0, 0.0, 0.0, 0.0, 0.0, 0.0, 0.0, 0.0, 0.0, 0.0, 0.0, 0.0, 0.0, 0.0, 0.0, 0.0, 0.0, 0.0, 0.0, 0.0, 0.0, 0.0, 0.0, 0.0, 0.0, 0.0, 0.0, 0.0, 0.0, 0.0, 0.0, 0.0, 0.0, 0.0, 0.0, 0.0, 0.0, 0.0, 0.0, 0.0, 0.0, 0.0, 0.0, 0.0, 0.0, 0.0, 0.0, 0.0, 0.0, 0.0, 0.0, 0.0, 0.0, 0.0, 0.0, 0.0, 0.0, 0.0, 0.0, 0.0, 0.0, 0.0, 0.0, 0.0, 0.0, 0.0, 0.0, 0.0, 0.0, 0.0, 0.0, 0.0, 0.0, 0.0, 0.0, 0.0, 0.0, 0.0, 0.0, 0.0, 0.0, 0.0, 0.0, 0.0, 0.0, 0.0, 0.0, 0.0, 0.0, 0.0, 0.0, 0.0, 0.0, 0.0, 0.0, 0.0, 0.0, 0.0, 0.0, 0.0, 0.0, 0.0, 0.0, 0.0, 0.0, 0.0, 0.0, 0.0, 0.0, 0.0, 0.0, 0.0, 0.0, 0.0, 0.0, 0.0, 0.0, 0.0, 0.0, 0.0, 0.0, 0.0, 0.0, 0.0, 0.0, 0.0, 0.0, 0.0, 0.0, 0.0, 0.0, 0.0, 0.0, 0.0, 0.0, 0.0, 0.0, 0.0, 0.0, 0.0, 0.0, 0.0, 0.0, 0.0, 0.0, 0.0, 0.0, 0.0, 0.0, 0.0, 0.0, 0.0, 0.0, 0.0, 0.0, 0.0, 0.0, 0.0, 0.0, 0.0, 0.0, 0.0, 0.0, 0.0, 0.0, 0.0, 0.0, 0.0, 0.0, 0.0, 0.0, 0.0, 0.0, 0.0, 0.0, 0.0, 0.0, 0.0, 0.0, 0.0, 0.0, 0.0, 0.0, 0.0, 0.0, 0.0, 0.0, 0.0, 0.0, 0.0, 0.0, 0.0, 0.0, 0.0, 0.0, 0.0, 0.0, 0.0, 0.0, 0.0, 0.0, 0.0, 0.0, 0.0, 0.0, 0.0, 0.0, 0.0, 0.0, 0.0, 0.0, 0.0, 0.0, 0.0, 0.0, 0.0, 0.0, 0.0, 0.0, 0.0, 0.0, 0.0, 0.0, 0.0, 0.0, 0.0, 0.0, 0.0, 0.0, 0.0, 0.0, 0.0, 0.0, 0.0, 0.0, 0.0, 0.0, 0.0, 0.0, 0.0, 0.0, 0.0, 0.0, 0.0, 0.0, 0.0, 0.0, 0.0, 0.0, 0.0, 0.0, 0.0, 0.0, 0.0, 0.0, 0.0, 0.0, 0.0, 0.0, 0.0, 0.0, 0.0, 0.0, 0.0, 0.0, 0.0, 0.0, 0.0, 0.0, 0.0, 0.0, 0.0, 0.0, 0.0, 0.0, 0.0, 0.0, 0.0, 0.0, 0.0, 0.0, 0.0, 0.0, 0.0, 0.0, 0.0, 0.0, 0.0, 0.0, 0.0, 0.0, 0.0, 0.0, 0.0, 0.0, 0.0, 0.0, 0.0, 0.0, 0.0, 0.0, 0.0, 0.0, 0.0, 0.0, 0.0, 0.0, 0.0, 0.0, 0.0, 0.0, 0.0, 0.0, 0.0, 0.0, 0.0, 0.0, 0.0, 0.0, 0.0, 0.0, 0.0, 0.0, 0.0, 0.0, 0.0, 0.0, 0.0, 0.0, 0.0, 0.0, 0.0, 0.0, 0.0, 0.0, 0.0, 0.0, 0.0, 0.0, 0.0, 0.0, 0.0, 0.0, 0.0, 0.0, 0.0, 0.0, 0.0, 0.0, 0.0, 0.0, 0.0, 0.0, 0.0, 0.0, 0.0, 0.0, 0.0, 0.0, 0.0, 0.0, 0.0, 0.0, 0.0, 0.0, 0.0, 0.0, 0.0, 0.0, 0.0, 0.0, 0.0, 0.0, 0.0, 0.0, 0.0, 0.0, 0.0, 0.0, 0.0, 0.0, 0.0, 0.0, 0.0, 0.0, 0.0, 0.0, 0.0, 0.0, 0.0, 0.0, 0.0, 0.0, 0.0, 0.0, 0.0, 0.0, 0.0, 0.0, 0.0, 0.0, 0.0, 0.0, 0.0, 0.0, 0.0, 0.0, 0.0, 0.0, 0.0, 0.0, 0.0, 0.0, 0.0, 0.0, 0.0, 0.0, 0.0, 0.0, 0.0, 0.0, 0.0, 0.0, 0.0, 0.0, 0.0, 0.0, 0.0, 0.0, 0.0, 0.0, 0.0, 0.0, 0.0, 0.0, 0.0, 0.0, 0.0, 0.0, 0.0, 0.0, 0.0, 0.0, 0.0, 0.0, 0.0, 0.0, 0.0, 0.0, 0.0, 0.0, 0.0, 0.0, 0.0, 0.0, 0.0, 0.0, 0.0, 0.0, 0.0, 0.0, 0.0, 0.0, 0.0, 0.0, 0.0, 0.0, 0.0, 0.0, 0.0, 0.0, 0.0, 0.0, 0.0, 0.0, 0.0, 0.0, 0.0, 0.0, 0.0, 0.0, 0.0, 0.0, 0.0, 0.0, 0.0, 0.0, 0.0, 0.0, 0.0, 0.0, 0.0, 0.0, 0.0, 0.0, 0.0, 0.0, 0.0, 0.0, 0.0, 0.0, 0.0, 0.0, 0.0, 0.0, 0.0, 0.0, 0.0, 0.0, 0.0, 0.0, 0.0, 0.0, 0.0, 0.0, 0.0, 0.0, 0.0, 0.0, 0.0, 0.0, 0.0, 0.0, 0.0, 0.0, 0.0, 0.0, 0.0, 0.0, 0.0, 0.0, 0.0, 0.0, 0.0, 0.0, 0.0, 0.0, 0.0, 0.0, 0.0, 0.0, 0.0, 0.0, 0.0, 0.0, 0.0, 0.0, 0.0, 0.0, 0.0, 0.0, 0.0, 0.0, 0.0, 0.0, 0.0, 0.0, 0.0, 0.0, 0.0, 0.0, 0.0, 0.0, 0.0, 0.0, 0.0, 0.0, 0.0, 0.0, 0.0, 0.0, 0.0, 0.0, 0.0, 0.0, 0.0, 0.0, 0.0, 0.0, 0.0, 0.0, 0.0, 0.0, 0.0, 0.0, 0.0, 0.0, 0.0, 0.0, 0.0, 0.0, 0.0, 0.0, 0.0, 0.0, 0.0, 0.0, 0.0, 0.0, 0.0, 0.0, 0.0, 0.0, 0.0, 0.0, 0.0, 0.0, 0.0, 0.0, 0.0, 0.0, 0.0])
me_circle_003.update()

# ---- objects
ob_light = bpy.data.objects.new('Light', light_light)
ob_camera = bpy.data.objects.new('Camera', cam_camera)
ob_circle = bpy.data.objects.new('Circle', me_circle)
ob_circle_001 = bpy.data.objects.new('Circle.001', me_circle_003)

# ---- transforms, parenting, visibility, modifiers, constraints
ob_light.location = (4.076, 1.005, 5.904)
ob_light.rotation_euler = (0.6503, 0.05522, 1.866)
ob_light.lock_rotations_4d = False
ob_light.empty_display_type = 'ARROWS'
ob_light.color = (0.0, 0.0, 0.0, 0.0)
ob_light.lineart.crease_threshold = 0.0
ob_camera.location = (7.359, -6.926, 4.958)
ob_camera.rotation_euler = (1.109, 0.0, 0.8149)
ob_camera.lock_rotations_4d = False
ob_camera.empty_display_type = 'ARROWS'
ob_camera.color = (0.0, 0.0, 0.0, 0.0)
ob_camera.display_type = 'WIRE'
ob_camera.lineart.crease_threshold = 0.0
ob_circle.location = (0.0, 0.0, 0.0)
ob_circle_001.location = (0.0, 0.0, 0.0)

# ---- collection membership
col_collection.objects.link(ob_light)
col_collection.objects.link(ob_camera)
col_collection.objects.link(ob_circle)
col_collection.objects.link(ob_circle_001)

# ---- scene / render settings (as saved in the file)
scene.camera = ob_camera
scene.frame_start = 1; scene.frame_end = 250; scene.frame_set(1)
scene.render.engine = 'BLENDER_EEVEE_NEXT'
bpy.context.view_layer.update()
